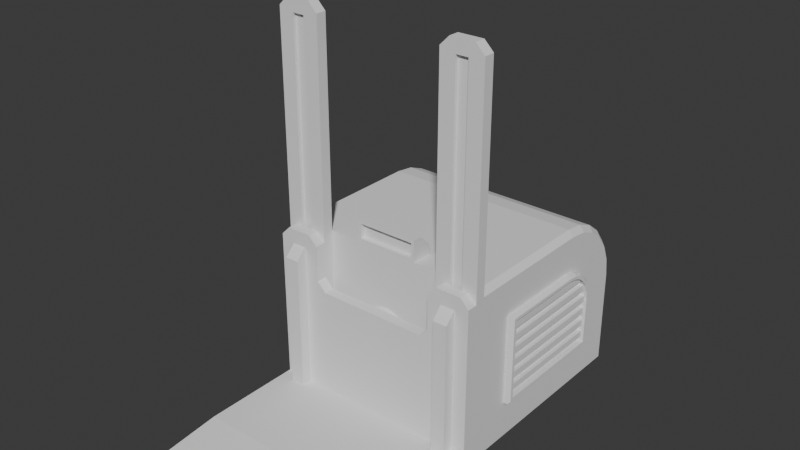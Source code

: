 # Source: Forklift.blend  (saved by Blender 4.2.66; exported with 4.5.12 LTS)
import bpy
from mathutils import Matrix  # noqa: F401  (used for matrix-valued properties, if any)

bpy.ops.wm.read_factory_settings(use_empty=True)
scene = bpy.context.scene
scene.name = 'Scene'

# ---- collections
col_collection = bpy.data.collections.new('Collection'); scene.collection.children.link(col_collection)

# ---- world
world_world = bpy.data.worlds.new('World'); scene.world = world_world
world_world.use_nodes = True; world_world.node_tree.nodes.clear()
_N = world_world.node_tree.nodes; _L = world_world.node_tree.links
n0 = _N.new('ShaderNodeOutputWorld'); n0.name = 'World Output'; n0.location = (300, 300)
n1 = _N.new('ShaderNodeBackground'); n1.name = 'Background'; n1.location = (10, 300)
n1.inputs[0].default_value = (0.05088, 0.05088, 0.05088, 1.0)
_L.new(n1.outputs[0], n0.inputs[0])
n0.is_active_output = True
world_world.color = (0.05088, 0.05088, 0.05088)
world_world.sun_shadow_jitter_overblur = 0.0

# ---- meshes
me_cube_001 = bpy.data.meshes.new('Cube.001')
me_cube_001.from_pydata([(-0.1694, -1.007, 0.6339), (0.1604, -1.007, 0.6339), (-0.1689, -1.007, 0.9632), (-0.9078, 0.9078, 0.0), (0.0, -0.8297, -0.05151), (0.1599, -1.007, 0.9632), (0.9078, 0.9078, 0.0), (0.0, 0.8297, -0.05151), (-1.0, 0.2992, 1.546), (-0.9465, 0.3027, 1.6), (-1.0, 0.9465, 0.8992), (-0.9465, 1.0, 0.9027), (-1.0, 0.4692, 1.524), (-0.9465, 0.4832, 1.576), (-1.0, 0.6243, 1.46), (-0.9465, 0.6514, 1.507), (-1.0, 0.7576, 1.358), (-0.9465, 0.7958, 1.396), (-1.0, 0.8598, 1.224), (-0.9465, 0.9066, 1.251), (-1.0, 0.9241, 1.069), (-0.9465, 0.9762, 1.083), (1.0, 0.9465, 0.8992), (0.9465, 1.0, 0.9027), (1.0, 0.2992, 1.546), (0.9465, 0.3027, 1.6), (1.0, 0.9241, 1.069), (0.9465, 0.9762, 1.083), (1.0, 0.8598, 1.224), (0.9465, 0.9066, 1.251), (1.0, 0.7576, 1.358), (0.9465, 0.7958, 1.396), (1.0, 0.6243, 1.46), (0.9465, 0.6514, 1.507), (1.0, 0.4692, 1.524), (0.9465, 0.4832, 1.576), (-0.9075, -0.9075, 0.0), (0.9075, -0.9075, 0.0), (0.9465, -1.0, 1.6), (1.0, -1.0, 1.546), (-1.0, -1.0, 1.546), (-0.9465, -1.0, 1.6), (-0.1833, -0.8611, 0.6156), (0.1833, -0.8611, 0.6156), (0.1827, -0.8611, 0.9816), (-0.1827, -0.8611, 0.9816), (0.0, -0.9075, 0.0), (0.0, -1.0, 1.6), (0.0, 0.3027, 1.6), (0.0, 0.9075, 0.0), (0.0, 1.0, 0.9027), (0.0, 0.4832, 1.576), (0.0, 0.9762, 1.083), (0.0, 0.6514, 1.507), (0.0, 0.7958, 1.396), (0.0, 0.9066, 1.251), (-0.004489, -1.007, 0.5707), (-0.004489, -1.007, 1.026), (0.0, -0.8611, 0.6156), (0.0, -0.8611, 0.9816), (-1.0, -1.0, 0.7732), (1.0, -1.0, 0.7732), (0.2234, -1.007, 0.7986), (-0.2324, -1.007, 0.7986), (0.2234, -0.8338, 0.7986), (-0.183, -0.8611, 0.7986), (-0.004489, -0.8338, 0.7986), (0.0, -1.0, 0.0), (1.0, -1.0, 0.0), (-0.9465, 1.0, 0.0), (-1.0, 0.9465, 0.0), (1.0, 0.9465, 0.0), (0.9465, 1.0, 0.0), (-1.0, -1.0, 0.0), (0.0, 1.0, 0.0), (0.8297, -0.8297, -0.05151), (-0.83, 0.83, -0.05151), (-0.8297, -0.8297, -0.05151), (0.83, 0.83, -0.05151), (0.0, 0.8297, -0.005249), (0.0, -0.8297, -0.005249), (0.83, 0.83, -0.005249), (-0.83, 0.83, -0.005249), (-0.8297, -0.8297, -0.005249), (0.8297, -0.8297, -0.005249), (0.05352, -0.7761, -0.005249), (0.05352, 0.7762, -0.005249), (0.7764, 0.7764, -0.005249), (0.7762, -0.7761, -0.005249), (-0.7764, 0.7764, -0.005249), (-0.05352, 0.7762, -0.005249), (-0.05352, -0.7761, -0.005249), (-0.7762, -0.7761, -0.005249), (0.05352, 0.7762, 0.02749), (0.05352, -0.7761, 0.02749), (0.7762, -0.7761, 0.02749), (0.7764, 0.7764, 0.02749), (-0.7764, 0.7764, 0.02749), (-0.05352, 0.7762, 0.02749), (-0.7762, -0.7761, 0.02749), (-0.05352, -0.7761, 0.02749), (0.0, 0.8811, -0.05151), (0.0, 0.9075, -0.02513), (0.9078, 0.9078, -0.02513), (0.8814, 0.8814, -0.05151), (-0.9078, 0.9078, -0.02513), (-0.8814, 0.8814, -0.05151), (-0.8811, -0.8811, -0.05151), (-0.9075, -0.9075, -0.02513), (0.0, -0.9075, -0.02513), (0.0, -0.8811, -0.05151), (0.8811, -0.8811, -0.05151), (0.9075, -0.9075, -0.02513)], [], [(71, 22, 26, 28, 30, 32, 34, 24, 39, 61, 68), (48, 25, 35, 51), (48, 9, 41, 47), (74, 50, 23, 72), (63, 0, 42, 65), (52, 27, 23, 50), (53, 33, 31, 54), (54, 31, 29, 55), (55, 29, 27, 52), (51, 35, 33, 53), (12, 8, 9, 13), (24, 34, 35, 25), (14, 12, 13, 15), (34, 32, 33, 35), (16, 14, 15, 17), (32, 30, 31, 33), (18, 16, 17, 19), (30, 28, 29, 31), (20, 18, 19, 21), (28, 26, 27, 29), (10, 20, 21, 11), (26, 22, 23, 27), (39, 24, 25, 38), (8, 40, 41, 9), (11, 69, 70, 10), (22, 71, 72, 23), (73, 60, 40, 8, 12, 14, 16, 18, 20, 10, 70), (56, 0, 73, 67), (5, 39, 38), (2, 41, 40), (63, 2, 40, 60), (62, 1, 68, 61), (57, 5, 38, 47), (66, 59, 45, 65), (57, 2, 45, 59), (62, 5, 44, 64), (56, 1, 43, 58), (0, 56, 58, 42), (5, 57, 59, 44), (64, 44, 59, 66), (2, 57, 47, 41), (1, 56, 67, 68), (7, 76, 106, 101), (13, 51, 53, 15), (19, 55, 52, 21), (17, 54, 55, 19), (15, 53, 54, 17), (21, 52, 50, 11), (69, 11, 50, 74), (25, 48, 47, 38), (9, 48, 51, 13), (43, 64, 66, 58), (1, 62, 64, 43), (58, 66, 65, 42), (5, 62, 61, 39), (0, 63, 60, 73), (2, 63, 65, 45), (46, 37, 68, 67), (3, 70, 69), (6, 72, 71), (3, 36, 73, 70), (6, 49, 74, 72), (37, 6, 71, 68), (36, 46, 67, 73), (49, 3, 69, 74), (4, 77, 83, 80), (76, 7, 79, 82), (49, 6, 103, 102), (77, 4, 110, 107), (75, 78, 104, 111), (4, 75, 111, 110), (3, 49, 102, 105), (36, 3, 105, 108), (37, 46, 109, 112), (46, 36, 108, 109), (76, 77, 107, 106), (6, 37, 112, 103), (86, 87, 96, 93), (89, 90, 98, 97), (77, 76, 82, 83), (78, 75, 84, 81), (75, 4, 80, 84), (7, 78, 81, 79), (80, 79, 86, 85), (79, 81, 87, 86), (81, 84, 88, 87), (84, 80, 85, 88), (82, 79, 90, 89), (79, 80, 91, 90), (80, 83, 92, 91), (83, 82, 89, 92), (94, 93, 96, 95), (97, 98, 100, 99), (91, 92, 99, 100), (85, 86, 93, 94), (92, 89, 97, 99), (87, 88, 95, 96), (88, 85, 94, 95), (90, 91, 100, 98), (102, 103, 104, 101), (106, 107, 108, 105), (110, 111, 112, 109), (107, 110, 109, 108), (103, 112, 111, 104), (105, 102, 101, 106), (78, 7, 101, 104)])
_uv = me_cube_001.uv_layers.new(name='UVMap')
_uv.uv.foreach_set('vector', [0.375, 0.5067, 0.5155, 0.5067, 0.5421, 0.5095, 0.5663, 0.5175, 0.5871, 0.5303, 0.6031, 0.547, 0.6131, 0.5663, 0.6166, 0.5876, 0.6166, 0.75, 0.4958, 0.75, 0.375, 0.75, 0.75, 0.5872, 0.6317, 0.5872, 0.6317, 0.5646, 0.75, 0.5646, 0.75, 0.5872, 0.8683, 0.5872, 0.8683, 0.75, 0.75, 0.75, 0.375, 0.375, 0.516, 0.375, 0.516, 0.4933, 0.375, 0.4933, 0.4996, 0.9898, 0.3878, 0.9898, 0.3878, 0.9898, 0.4996, 0.9898, 0.5442, 0.375, 0.5442, 0.4933, 0.516, 0.4933, 0.516, 0.375, 0.75, 0.5436, 0.6317, 0.5436, 0.6317, 0.5, 0.75, 0.5, 0.625, 0.375, 0.625, 0.4933, 0.5705, 0.4933, 0.5705, 0.375, 0.5705, 0.375, 0.5705, 0.4933, 0.5442, 0.4933, 0.5442, 0.375, 0.75, 0.5646, 0.6317, 0.5646, 0.6317, 0.5436, 0.75, 0.5436, 0.6131, 0.1837, 0.6166, 0.1624, 0.625, 0.1628, 0.6213, 0.1854, 0.6166, 0.5876, 0.6131, 0.5663, 0.6213, 0.5646, 0.625, 0.5872, 0.6031, 0.203, 0.6131, 0.1837, 0.6213, 0.1854, 0.6104, 0.2064, 0.6131, 0.5663, 0.6031, 0.547, 0.6104, 0.5436, 0.6213, 0.5646, 0.5871, 0.2197, 0.6031, 0.203, 0.6104, 0.2064, 0.5931, 0.2245, 0.6031, 0.547, 0.5871, 0.5303, 0.5931, 0.5255, 0.6104, 0.5436, 0.5663, 0.2325, 0.5871, 0.2197, 0.5931, 0.2245, 0.5705, 0.2383, 0.5871, 0.5303, 0.5663, 0.5175, 0.5705, 0.5117, 0.5931, 0.5255, 0.5421, 0.2405, 0.5663, 0.2325, 0.5705, 0.2383, 0.5442, 0.247, 0.5663, 0.5175, 0.5421, 0.5095, 0.5442, 0.503, 0.5705, 0.5117, 0.5155, 0.2433, 0.5421, 0.2405, 0.5442, 0.2567, 0.516, 0.2567, 0.5421, 0.5095, 0.5155, 0.5067, 0.516, 0.4933, 0.5442, 0.4933, 0.6166, 0.75, 0.6166, 0.5876, 0.6317, 0.5872, 0.6317, 0.75, 0.6166, 0.1624, 0.6166, 0.0, 0.625, 0.0, 0.625, 0.1628, 0.516, 0.2567, 0.375, 0.2567, 0.375, 0.2433, 0.5155, 0.2433, 0.5155, 0.5067, 0.375, 0.5067, 0.375, 0.4933, 0.516, 0.4933, 0.375, 0.0, 0.4958, 0.0, 0.6166, 0.0, 0.6166, 0.1624, 0.6131, 0.1837, 0.6031, 0.203, 0.5871, 0.2197, 0.5663, 0.2325, 0.5421, 0.2405, 0.5155, 0.2433, 0.375, 0.2433, 0.3878, 0.875, 0.3878, 0.9898, 0.375, 1.0, 0.375, 0.875, 0.6113, 0.7602, 0.6166, 0.75, 0.625, 0.7567, 0.6122, 0.9891, 0.625, 0.9933, 0.6166, 1.0, 0.4996, 0.9898, 0.6113, 0.9898, 0.6166, 1.0, 0.4958, 1.0, 0.4996, 0.7602, 0.3878, 0.7602, 0.375, 0.75, 0.4958, 0.75, 0.6122, 0.875, 0.6122, 0.7609, 0.625, 0.7567, 0.625, 0.875, 0.4999, 0.8751, 0.612, 0.8752, 0.6113, 0.9898, 0.4996, 0.9898, 0.6122, 0.875, 0.6122, 0.9891, 0.6122, 0.9891, 0.612, 0.8752, 0.4996, 0.7602, 0.6113, 0.7602, 0.6113, 0.7602, 0.4998, 0.7604, 0.3878, 0.875, 0.3878, 0.7602, 0.3878, 0.7602, 0.3878, 0.875, 0.3878, 0.9898, 0.3878, 0.875, 0.3878, 0.875, 0.3878, 0.9898, 0.6122, 0.7609, 0.6122, 0.875, 0.612, 0.8752, 0.6122, 0.7609, 0.4998, 0.7604, 0.6122, 0.7609, 0.612, 0.8752, 0.4999, 0.8751, 0.6122, 0.9891, 0.6122, 0.875, 0.625, 0.875, 0.625, 0.9933, 0.3878, 0.7602, 0.3878, 0.875, 0.375, 0.875, 0.375, 0.75, 0.25, 0.5213, 0.1462, 0.5213, 0.1398, 0.5149, 0.25, 0.5149, 0.8683, 0.5646, 0.75, 0.5646, 0.75, 0.5436, 0.8683, 0.5436, 0.5705, 0.2567, 0.5705, 0.375, 0.5442, 0.375, 0.5442, 0.2567, 0.625, 0.2567, 0.625, 0.375, 0.5705, 0.375, 0.5705, 0.2567, 0.8683, 0.5436, 0.75, 0.5436, 0.75, 0.5, 0.8683, 0.5, 0.5442, 0.2567, 0.5442, 0.375, 0.516, 0.375, 0.516, 0.2567, 0.375, 0.2567, 0.516, 0.2567, 0.516, 0.375, 0.375, 0.375, 0.6317, 0.5872, 0.75, 0.5872, 0.75, 0.75, 0.6317, 0.75, 0.8683, 0.5872, 0.75, 0.5872, 0.75, 0.5646, 0.8683, 0.5646, 0.3878, 0.7602, 0.4998, 0.7604, 0.4999, 0.8751, 0.3878, 0.875, 0.3878, 0.7602, 0.4996, 0.7602, 0.4998, 0.7604, 0.3878, 0.7602, 0.3878, 0.875, 0.4999, 0.8751, 0.4996, 0.9898, 0.3878, 0.9898, 0.6113, 0.7602, 0.4996, 0.7602, 0.4958, 0.75, 0.6166, 0.75, 0.3878, 0.9898, 0.4996, 0.9898, 0.4958, 1.0, 0.375, 1.0, 0.6113, 0.9898, 0.4996, 0.9898, 0.4996, 0.9898, 0.6113, 0.9898, 0.25, 0.7384, 0.3634, 0.7384, 0.375, 0.75, 0.25, 0.75, 0.1366, 0.5115, 0.125, 0.5067, 0.1317, 0.5, 0.3635, 0.5116, 0.3683, 0.5, 0.375, 0.5067, 0.1366, 0.5115, 0.1366, 0.7384, 0.125, 0.75, 0.125, 0.5067, 0.3635, 0.5116, 0.25, 0.5116, 0.25, 0.5, 0.3683, 0.5, 0.3634, 0.7384, 0.3634, 0.5115, 0.375, 0.5067, 0.375, 0.75, 0.1366, 0.7384, 0.25, 0.7384, 0.25, 0.75, 0.125, 0.75, 0.25, 0.5116, 0.1365, 0.5116, 0.1317, 0.5, 0.25, 0.5, 0.25, 0.7287, 0.1463, 0.7287, 0.1463, 0.7287, 0.25, 0.7287, 0.1462, 0.5213, 0.25, 0.5213, 0.25, 0.5213, 0.1462, 0.5213, 0.25, 0.5116, 0.3635, 0.5116, 0.3635, 0.5116, 0.25, 0.5116, 0.1463, 0.7287, 0.25, 0.7287, 0.25, 0.7351, 0.1399, 0.7351, 0.3537, 0.7287, 0.3537, 0.5212, 0.3601, 0.5148, 0.3601, 0.7351, 0.25, 0.7287, 0.3537, 0.7287, 0.3601, 0.7351, 0.25, 0.7351, 0.1365, 0.5116, 0.25, 0.5116, 0.25, 0.5116, 0.1365, 0.5116, 0.1366, 0.7384, 0.1366, 0.5115, 0.1366, 0.5115, 0.1366, 0.7384, 0.3634, 0.7384, 0.25, 0.7384, 0.25, 0.7384, 0.3634, 0.7384, 0.25, 0.7384, 0.1366, 0.7384, 0.1366, 0.7384, 0.25, 0.7384, 0.1462, 0.5213, 0.1463, 0.7287, 0.1399, 0.7351, 0.1398, 0.5149, 0.3634, 0.5115, 0.3634, 0.7384, 0.3634, 0.7384, 0.3634, 0.5115, 0.2567, 0.528, 0.347, 0.5279, 0.347, 0.5279, 0.2567, 0.528, 0.1529, 0.528, 0.2433, 0.528, 0.2433, 0.528, 0.1529, 0.528, 0.1463, 0.7287, 0.1462, 0.5213, 0.1462, 0.5213, 0.1463, 0.7287, 0.3537, 0.5212, 0.3537, 0.7287, 0.3537, 0.7287, 0.3537, 0.5212, 0.3537, 0.7287, 0.25, 0.7287, 0.25, 0.7287, 0.3537, 0.7287, 0.25, 0.5213, 0.3537, 0.5212, 0.3537, 0.5212, 0.25, 0.5213, 0.25, 0.7287, 0.25, 0.5213, 0.2567, 0.528, 0.2567, 0.722, 0.25, 0.5213, 0.3537, 0.5212, 0.347, 0.5279, 0.2567, 0.528, 0.3537, 0.5212, 0.3537, 0.7287, 0.347, 0.722, 0.347, 0.5279, 0.3537, 0.7287, 0.25, 0.7287, 0.2567, 0.722, 0.347, 0.722, 0.1462, 0.5213, 0.25, 0.5213, 0.2433, 0.528, 0.1529, 0.528, 0.25, 0.5213, 0.25, 0.7287, 0.2433, 0.722, 0.2433, 0.528, 0.25, 0.7287, 0.1463, 0.7287, 0.153, 0.722, 0.2433, 0.722, 0.1463, 0.7287, 0.1462, 0.5213, 0.1529, 0.528, 0.153, 0.722, 0.2567, 0.722, 0.2567, 0.528, 0.347, 0.5279, 0.347, 0.722, 0.1529, 0.528, 0.2433, 0.528, 0.2433, 0.722, 0.153, 0.722, 0.2433, 0.722, 0.153, 0.722, 0.153, 0.722, 0.2433, 0.722, 0.2567, 0.722, 0.2567, 0.528, 0.2567, 0.528, 0.2567, 0.722, 0.153, 0.722, 0.1529, 0.528, 0.1529, 0.528, 0.153, 0.722, 0.347, 0.5279, 0.347, 0.722, 0.347, 0.722, 0.347, 0.5279, 0.347, 0.722, 0.2567, 0.722, 0.2567, 0.722, 0.347, 0.722, 0.2433, 0.528, 0.2433, 0.722, 0.2433, 0.722, 0.2433, 0.528, 0.25, 0.5116, 0.3635, 0.5116, 0.3601, 0.5148, 0.25, 0.5149, 0.1398, 0.5149, 0.1399, 0.7351, 0.1366, 0.7384, 0.1366, 0.5115, 0.25, 0.7351, 0.3601, 0.7351, 0.3634, 0.7384, 0.25, 0.7384, 0.1399, 0.7351, 0.25, 0.7351, 0.25, 0.7384, 0.1366, 0.7384, 0.3634, 0.5115, 0.3634, 0.7384, 0.3601, 0.7351, 0.3601, 0.5148, 0.1365, 0.5116, 0.25, 0.5116, 0.25, 0.5149, 0.1398, 0.5149, 0.3537, 0.5212, 0.25, 0.5213, 0.25, 0.5149, 0.3601, 0.5148])
me_cube_001.update()
me_cube_002 = bpy.data.meshes.new('Cube.002')
me_cube_002.from_pydata([(-1.0, -1.1, 0.0), (-1.0, -1.0, 0.0), (-0.6, -1.1, 0.0), (-0.6, -1.0, 0.0), (-0.7426, -1.0, 0.0), (-0.8574, -1.0, 0.0), (-0.8574, -1.0, 3.6), (-0.7426, -1.0, 3.6), (-0.8574, -1.1, 0.0), (-0.7426, -1.1, 0.0), (-0.7426, -1.1, 3.6), (-0.8574, -1.1, 3.6), (-1.0, -1.1, 0.1234), (-1.0, -1.1, 3.477), (-1.0, -1.0, 3.477), (-1.0, -1.0, 0.1234), (-0.6, -1.0, 3.477), (-0.6, -1.0, 0.241), (-0.6, -1.1, 3.477), (-0.6, -1.1, 0.241), (-0.7426, -1.1, 3.477), (-0.7426, -1.1, 0.1234), (-0.8574, -1.1, 3.477), (-0.8574, -1.1, 0.1234), (-0.8574, -1.0, 3.477), (-0.8574, -1.0, 0.1234), (-0.7426, -1.0, 3.477), (-0.7426, -1.0, 0.1234), (-0.7426, -1.067, 3.477), (-0.7426, -1.067, 0.1234), (-0.8574, -1.067, 3.477), (-0.8574, -1.067, 0.1234), (-0.9149, -1.1, 3.6), (-1.0, -1.1, 3.515), (-1.0, -1.0, 3.515), (-0.9149, -1.0, 3.6), (-0.6, -1.1, 3.515), (-0.6851, -1.1, 3.6), (-0.6851, -1.0, 3.6), (-0.6, -1.0, 3.515), (1.0, -1.1, 0.0), (1.0, -1.0, 0.0), (0.6, -1.1, 0.0), (0.6, -1.0, 0.0), (0.7426, -1.0, 0.0), (0.8574, -1.0, 0.0), (0.8574, -1.0, 3.6), (0.7426, -1.0, 3.6), (0.8574, -1.1, 0.0), (0.7426, -1.1, 0.0), (0.7426, -1.1, 3.6), (0.8574, -1.1, 3.6), (1.0, -1.1, 0.1234), (1.0, -1.1, 3.477), (1.0, -1.0, 3.477), (1.0, -1.0, 0.1234), (0.6, -1.0, 3.477), (0.6, -1.0, 0.241), (0.6, -1.1, 3.477), (0.6, -1.1, 0.241), (0.7426, -1.1, 3.477), (0.7426, -1.1, 0.1234), (0.8574, -1.1, 3.477), (0.8574, -1.1, 0.1234), (0.8574, -1.0, 3.477), (0.8574, -1.0, 0.1234), (0.7426, -1.0, 3.477), (0.7426, -1.0, 0.1234), (0.7426, -1.067, 3.477), (0.7426, -1.067, 0.1234), (0.8574, -1.067, 3.477), (0.8574, -1.067, 0.1234), (0.9149, -1.1, 3.6), (1.0, -1.1, 3.515), (1.0, -1.0, 3.515), (0.9149, -1.0, 3.6), (0.6, -1.1, 3.515), (0.6851, -1.1, 3.6), (0.6851, -1.0, 3.6), (0.6, -1.0, 3.515), (-0.6, -1.0, 0.241), (-0.6, -1.0, 0.0), (-0.6, -1.1, 0.0), (0.6, -1.0, 0.241), (0.6, -1.0, 0.0), (0.6, -1.1, 0.0), (-0.6, -1.1, 0.141), (-0.6, -1.0, 0.241), (-0.6, -1.1, 0.241), (0.6, -1.0, 0.241), (0.6, -1.1, 0.141), (0.6, -1.1, 0.241)], [], [(6, 35, 32, 11), (26, 7, 38, 39, 16), (13, 33, 34, 14), (4, 3, 2, 9), (14, 34, 35, 6, 24), (18, 36, 37, 10, 20), (7, 6, 11, 10), (1, 5, 8, 0), (5, 4, 9, 8), (16, 39, 36, 18), (20, 10, 11, 22), (38, 7, 10, 37), (24, 6, 7, 26), (5, 25, 27, 4), (25, 24, 26, 27), (1, 15, 25, 5), (15, 14, 24, 25), (9, 21, 23, 8), (20, 22, 30, 28), (2, 19, 21, 9), (19, 18, 20, 21), (8, 23, 12, 0), (23, 22, 13, 12), (3, 17, 80, 81), (17, 16, 18, 19), (4, 27, 17, 3), (27, 26, 16, 17), (0, 12, 15, 1), (12, 13, 14, 15), (29, 28, 30, 31), (22, 23, 31, 30), (21, 20, 28, 29), (23, 21, 29, 31), (32, 35, 34, 33), (38, 37, 36, 39), (22, 11, 32, 33, 13), (46, 51, 72, 75), (66, 56, 79, 78, 47), (53, 54, 74, 73), (44, 49, 42, 43), (54, 64, 46, 75, 74), (58, 60, 50, 77, 76), (47, 50, 51, 46), (41, 40, 48, 45), (45, 48, 49, 44), (56, 58, 76, 79), (60, 62, 51, 50), (78, 77, 50, 47), (64, 66, 47, 46), (45, 44, 67, 65), (65, 67, 66, 64), (41, 45, 65, 55), (55, 65, 64, 54), (49, 48, 63, 61), (60, 68, 70, 62), (42, 49, 61, 59), (59, 61, 60, 58), (48, 40, 52, 63), (63, 52, 53, 62), (89, 83, 80, 87), (57, 59, 58, 56), (44, 43, 57, 67), (67, 57, 56, 66), (40, 41, 55, 52), (52, 55, 54, 53), (69, 71, 70, 68), (62, 70, 71, 63), (61, 69, 68, 60), (63, 71, 69, 61), (72, 73, 74, 75), (78, 79, 76, 77), (62, 53, 73, 72, 51), (17, 19, 88, 87, 80), (84, 85, 82, 81), (43, 42, 85, 84), (2, 3, 81, 82), (59, 57, 83, 89, 91), (57, 43, 84, 83), (19, 2, 82, 86, 88), (42, 59, 91, 90, 85), (83, 84, 81, 80), (86, 87, 88), (89, 90, 91), (89, 87, 86, 90), (85, 90, 86, 82)])
_uv = me_cube_002.uv_layers.new(name='UVMap')
_uv.uv.foreach_set('vector', [0.7917, 0.5, 0.8253, 0.5, 0.8253, 0.75, 0.7917, 0.75, 0.5417, 0.4167, 0.625, 0.4167, 0.625, 0.4503, 0.5675, 0.5, 0.5417, 0.5, 0.5417, 0.0, 0.5675, 0.0, 0.5675, 0.25, 0.5417, 0.25, 0.2917, 0.5, 0.375, 0.5, 0.375, 0.75, 0.2917, 0.75, 0.5417, 0.25, 0.5675, 0.25, 0.625, 0.2997, 0.625, 0.3333, 0.5417, 0.3333, 0.5417, 0.75, 0.5675, 0.75, 0.625, 0.7997, 0.625, 0.8333, 0.5417, 0.8333, 0.7083, 0.5, 0.7917, 0.5, 0.7917, 0.75, 0.7083, 0.75, 0.125, 0.5, 0.2083, 0.5, 0.2083, 0.75, 0.125, 0.75, 0.2083, 0.5, 0.2917, 0.5, 0.2917, 0.75, 0.2083, 0.75, 0.5417, 0.5, 0.5675, 0.5, 0.5675, 0.75, 0.5417, 0.75, 0.5417, 0.8333, 0.625, 0.8333, 0.625, 0.9167, 0.5417, 0.9167, 0.6747, 0.5, 0.7083, 0.5, 0.7083, 0.75, 0.6747, 0.75, 0.5417, 0.3333, 0.625, 0.3333, 0.625, 0.4167, 0.5417, 0.4167, 0.375, 0.3333, 0.4583, 0.3333, 0.4583, 0.4167, 0.375, 0.4167, 0.4583, 0.3333, 0.5417, 0.3333, 0.5417, 0.4167, 0.4583, 0.4167, 0.375, 0.25, 0.4583, 0.25, 0.4583, 0.3333, 0.375, 0.3333, 0.4583, 0.25, 0.5417, 0.25, 0.5417, 0.3333, 0.4583, 0.3333, 0.375, 0.8333, 0.4583, 0.8333, 0.4583, 0.9167, 0.375, 0.9167, 0.5417, 0.8333, 0.5417, 0.9167, 0.5417, 0.9167, 0.5417, 0.8333, 0.375, 0.75, 0.4583, 0.75, 0.4583, 0.8333, 0.375, 0.8333, 0.4583, 0.75, 0.5417, 0.75, 0.5417, 0.8333, 0.4583, 0.8333, 0.375, 0.9167, 0.4583, 0.9167, 0.4583, 1.0, 0.375, 1.0, 0.4583, 0.9167, 0.5417, 0.9167, 0.5417, 1.0, 0.4583, 1.0, 0.375, 0.5, 0.4583, 0.5, 0.4583, 0.5, 0.375, 0.5, 0.4583, 0.5, 0.5417, 0.5, 0.5417, 0.75, 0.4583, 0.75, 0.375, 0.4167, 0.4583, 0.4167, 0.4583, 0.5, 0.375, 0.5, 0.4583, 0.4167, 0.5417, 0.4167, 0.5417, 0.5, 0.4583, 0.5, 0.375, 0.0, 0.4583, 0.0, 0.4583, 0.25, 0.375, 0.25, 0.4583, 0.0, 0.5417, 0.0, 0.5417, 0.25, 0.4583, 0.25, 0.4583, 0.8333, 0.5417, 0.8333, 0.5417, 0.9167, 0.4583, 0.9167, 0.5417, 0.9167, 0.4583, 0.9167, 0.4583, 0.9167, 0.5417, 0.9167, 0.4583, 0.8333, 0.5417, 0.8333, 0.5417, 0.8333, 0.4583, 0.8333, 0.4583, 0.9167, 0.4583, 0.8333, 0.4583, 0.8333, 0.4583, 0.9167, 0.625, 0.0, 0.625, 0.25, 0.5675, 0.25, 0.5675, 0.0, 0.6747, 0.5, 0.6747, 0.75, 0.5675, 0.75, 0.5675, 0.5, 0.5417, 0.9167, 0.625, 0.9167, 0.625, 0.9503, 0.5675, 1.0, 0.5417, 1.0, 0.7917, 0.5, 0.7917, 0.75, 0.8253, 0.75, 0.8253, 0.5, 0.5417, 0.4167, 0.5417, 0.5, 0.5675, 0.5, 0.625, 0.4503, 0.625, 0.4167, 0.5417, 0.0, 0.5417, 0.25, 0.5675, 0.25, 0.5675, 0.0, 0.2917, 0.5, 0.2917, 0.75, 0.375, 0.75, 0.375, 0.5, 0.5417, 0.25, 0.5417, 0.3333, 0.625, 0.3333, 0.625, 0.2997, 0.5675, 0.25, 0.5417, 0.75, 0.5417, 0.8333, 0.625, 0.8333, 0.625, 0.7997, 0.5675, 0.75, 0.7083, 0.5, 0.7083, 0.75, 0.7917, 0.75, 0.7917, 0.5, 0.125, 0.5, 0.125, 0.75, 0.2083, 0.75, 0.2083, 0.5, 0.2083, 0.5, 0.2083, 0.75, 0.2917, 0.75, 0.2917, 0.5, 0.5417, 0.5, 0.5417, 0.75, 0.5675, 0.75, 0.5675, 0.5, 0.5417, 0.8333, 0.5417, 0.9167, 0.625, 0.9167, 0.625, 0.8333, 0.6747, 0.5, 0.6747, 0.75, 0.7083, 0.75, 0.7083, 0.5, 0.5417, 0.3333, 0.5417, 0.4167, 0.625, 0.4167, 0.625, 0.3333, 0.375, 0.3333, 0.375, 0.4167, 0.4583, 0.4167, 0.4583, 0.3333, 0.4583, 0.3333, 0.4583, 0.4167, 0.5417, 0.4167, 0.5417, 0.3333, 0.375, 0.25, 0.375, 0.3333, 0.4583, 0.3333, 0.4583, 0.25, 0.4583, 0.25, 0.4583, 0.3333, 0.5417, 0.3333, 0.5417, 0.25, 0.375, 0.8333, 0.375, 0.9167, 0.4583, 0.9167, 0.4583, 0.8333, 0.5417, 0.8333, 0.5417, 0.8333, 0.5417, 0.9167, 0.5417, 0.9167, 0.375, 0.75, 0.375, 0.8333, 0.4583, 0.8333, 0.4583, 0.75, 0.4583, 0.75, 0.4583, 0.8333, 0.5417, 0.8333, 0.5417, 0.75, 0.375, 0.9167, 0.375, 1.0, 0.4583, 1.0, 0.4583, 0.9167, 0.4583, 0.9167, 0.4583, 1.0, 0.5417, 1.0, 0.5417, 0.9167, 0.4583, 0.5, 0.4583, 0.5, 0.4583, 0.5, 0.4583, 0.5, 0.4583, 0.5, 0.4583, 0.75, 0.5417, 0.75, 0.5417, 0.5, 0.375, 0.4167, 0.375, 0.5, 0.4583, 0.5, 0.4583, 0.4167, 0.4583, 0.4167, 0.4583, 0.5, 0.5417, 0.5, 0.5417, 0.4167, 0.375, 0.0, 0.375, 0.25, 0.4583, 0.25, 0.4583, 0.0, 0.4583, 0.0, 0.4583, 0.25, 0.5417, 0.25, 0.5417, 0.0, 0.4583, 0.8333, 0.4583, 0.9167, 0.5417, 0.9167, 0.5417, 0.8333, 0.5417, 0.9167, 0.5417, 0.9167, 0.4583, 0.9167, 0.4583, 0.9167, 0.4583, 0.8333, 0.4583, 0.8333, 0.5417, 0.8333, 0.5417, 0.8333, 0.4583, 0.9167, 0.4583, 0.9167, 0.4583, 0.8333, 0.4583, 0.8333, 0.625, 0.0, 0.5675, 0.0, 0.5675, 0.25, 0.625, 0.25, 0.6747, 0.5, 0.5675, 0.5, 0.5675, 0.75, 0.6747, 0.75, 0.5417, 0.9167, 0.5417, 1.0, 0.5675, 1.0, 0.625, 0.9503, 0.625, 0.9167, 0.4583, 0.5, 0.4583, 0.75, 0.4583, 0.75, 0.4583, 0.5, 0.4583, 0.5, 0.375, 0.5, 0.375, 0.75, 0.375, 0.75, 0.375, 0.5, 0.375, 0.5, 0.375, 0.75, 0.375, 0.75, 0.375, 0.5, 0.375, 0.75, 0.375, 0.5, 0.375, 0.5, 0.375, 0.75, 0.4583, 0.75, 0.4583, 0.5, 0.4583, 0.5, 0.4583, 0.5, 0.4583, 0.75, 0.4583, 0.5, 0.375, 0.5, 0.375, 0.5, 0.4583, 0.5, 0.4583, 0.75, 0.375, 0.75, 0.375, 0.75, 0.4238, 0.75, 0.4583, 0.75, 0.375, 0.75, 0.4583, 0.75, 0.4583, 0.75, 0.4238, 0.75, 0.375, 0.75, 0.4583, 0.5, 0.375, 0.5, 0.375, 0.5, 0.4583, 0.5, 0.4238, 0.75, 0.4583, 0.75, 0.4583, 0.75, 0.4583, 0.5, 0.4583, 0.75, 0.4583, 0.75, 0.4583, 0.5, 0.4583, 0.5, 0.4238, 0.75, 0.4238, 0.75, 0.375, 0.75, 0.4238, 0.75, 0.4238, 0.75, 0.375, 0.75])
me_cube_002.update()
me_cube_003 = bpy.data.meshes.new('Cube.003')
me_cube_003.from_pydata([(-1.0, -1.208, -0.3844), (-1.0, -1.208, -0.3444), (-1.0, 0.3918, -0.3844), (-1.0, 0.3918, -0.2844), (1.0, -1.208, -0.3844), (1.0, -1.208, -0.3444), (1.0, 0.3918, -0.3844), (1.0, 0.3918, -0.2844), (-1.0, -0.6382, -0.3844), (-1.0, -0.6382, -0.2844), (1.0, -0.6382, -0.3844), (1.0, -0.6382, -0.2844), (-1.0, 0.2917, -0.2844), (1.0, 0.2917, -0.3844), (-1.0, 0.2917, -0.3844), (1.0, 0.2917, -0.2844), (0.5997, 0.3918, -0.3844), (-0.5997, 0.3918, -0.3844), (-0.5997, 0.3918, -0.2844), (0.5997, 0.3918, -0.2844), (-0.5997, -1.208, -0.3844), (0.5997, -1.208, -0.3844), (0.5997, -1.208, -0.3444), (-0.5997, -1.208, -0.3444), (-0.5997, -0.6382, -0.2844), (0.5997, -0.6382, -0.2844), (0.5997, -0.6382, -0.3844), (-0.5997, -0.6382, -0.3844), (0.5997, 0.2917, -0.3844), (-0.5997, 0.2917, -0.3844), (-0.5997, 0.2917, -0.2844), (0.5997, 0.2917, -0.2844), (-0.7332, 0.3918, -0.3844), (-0.8666, 0.3918, -0.3844), (-0.7332, -1.208, -0.3444), (-0.8666, -1.208, -0.3444), (-0.7332, -0.6382, -0.3844), (-0.8666, -0.6382, -0.3844), (-0.7332, 0.2917, -0.3844), (-0.8666, 0.2917, -0.3844), (-0.8666, 0.3918, -0.2844), (-0.7332, 0.3918, -0.2844), (-0.8666, -1.208, -0.3844), (-0.7332, -1.208, -0.3844), (-0.8666, -0.6382, -0.2844), (-0.7332, -0.6382, -0.2844), (-0.8666, 0.2917, -0.2844), (-0.7332, 0.2917, -0.2844), (-0.8666, 0.3918, 1.216), (-0.7332, 0.3918, 1.216), (-0.8666, 0.2917, 1.216), (-0.7332, 0.2917, 1.216), (0.7332, 0.3918, -0.2844), (0.8666, 0.3918, -0.2844), (0.7332, -1.208, -0.3844), (0.8666, -1.208, -0.3844), (0.7332, -0.6382, -0.2844), (0.8666, -0.6382, -0.2844), (0.7332, 0.2917, -0.2844), (0.8666, 0.2917, -0.2844), (0.7332, 0.3918, 1.216), (0.8666, 0.3918, 1.216), (0.7332, 0.2917, 1.216), (0.8666, 0.2917, 1.216), (0.8666, 0.3918, -0.3844), (0.7332, 0.3918, -0.3844), (0.8666, -1.208, -0.3444), (0.7332, -1.208, -0.3444), (0.8666, -0.6382, -0.3844), (0.7332, -0.6382, -0.3844), (0.8666, 0.2917, -0.3844), (0.7332, 0.2917, -0.3844), (1.0, 0.3918, 0.6906), (1.0, 0.2917, 0.6906), (-1.0, 0.2917, 0.6906), (-1.0, 0.3918, 0.6906), (0.5997, 0.3918, 0.6906), (-0.5997, 0.3918, 0.6906), (-0.5997, 0.2917, 0.6906), (0.5997, 0.2917, 0.6906), (-0.8666, 0.2917, 0.6906), (-0.7332, 0.2917, 0.6906), (-0.7332, 0.3918, 0.6906), (-0.8666, 0.3918, 0.6906), (0.8666, 0.3918, 0.6906), (0.7332, 0.3918, 0.6906), (0.7332, 0.2917, 0.6906), (0.8666, 0.2917, 0.6906), (-0.8666, 0.3918, -0.2844), (-0.7332, 0.3918, -0.2844), (0.7332, 0.3918, -0.2844), (0.8666, 0.3918, -0.2844), (-0.7332, 0.3918, 0.6906), (-0.8666, 0.3918, 0.6906), (0.8666, 0.3918, 0.6906), (0.7332, 0.3918, 0.6906), (-0.8666, 0.4418, -0.2844), (-0.7332, 0.4418, -0.2844), (0.7332, 0.4418, -0.2844), (0.8666, 0.4418, -0.2844), (-0.7332, 0.4418, 0.6906), (-0.8666, 0.4418, 0.6906), (0.8666, 0.4418, 0.6906), (0.7332, 0.4418, 0.6906), (0.5997, 0.2917, 0.8), (0.5153, 0.2917, 0.7156), (0.5997, 0.2917, 0.6906), (-0.5153, 0.2917, 0.7156), (-0.5997, 0.2917, 0.8), (-0.5997, 0.2917, 0.6906), (0.5153, 0.3918, 0.7156), (0.5997, 0.3918, 0.8), (0.5997, 0.3918, 0.6906), (-0.5997, 0.3918, 0.8), (-0.5153, 0.3918, 0.7156), (-0.5997, 0.3918, 0.6906), (-0.9188, 0.2917, 1.216), (-1.0, 0.2917, 1.134), (-1.0, 0.3918, 1.134), (-0.9188, 0.3918, 1.216), (0.9188, 0.3918, 1.216), (1.0, 0.3918, 1.134), (1.0, 0.2917, 1.134), (0.9188, 0.2917, 1.216), (-0.6809, 0.3918, 1.216), (-0.5997, 0.3918, 1.134), (0.5997, 0.3918, 1.134), (0.6809, 0.3918, 1.216), (-0.5997, 0.2917, 1.134), (-0.6809, 0.2917, 1.216), (0.6809, 0.2917, 1.216), (0.5997, 0.2917, 1.134), (-0.8666, 0.2917, 1.084), (-0.7332, 0.2917, 1.084), (0.7332, 0.2917, 1.084), (0.8666, 0.2917, 1.084), (-0.8666, 0.1917, -0.2844), (-0.7332, 0.1917, -0.2844), (0.7332, 0.1917, -0.2844), (0.8666, 0.1917, -0.2844), (-0.8666, 0.1917, 0.6906), (-0.7332, 0.1917, 0.6906), (0.7332, 0.1917, 0.6906), (0.8666, 0.1917, 0.6906), (-0.8666, 0.1917, 0.9843), (-0.8666, 0.2917, 1.084), (-0.7332, 0.2917, 1.084), (-0.7332, 0.1917, 0.9843), (0.7332, 0.1917, 0.9843), (0.7332, 0.2917, 1.084), (0.8666, 0.2917, 1.084), (0.8666, 0.1917, 0.9843)], [], [(14, 12, 3, 2), (64, 53, 7, 6), (10, 11, 5, 4), (42, 35, 1, 0), (68, 10, 4, 55), (44, 9, 1, 35), (46, 12, 9, 44, 136), (70, 13, 10, 68), (13, 15, 11, 10), (0, 1, 9, 8), (6, 7, 15, 13), (64, 6, 13, 70), (87, 73, 122, 123, 63, 135), (8, 9, 12, 14), (74, 80, 132, 50, 116, 117), (77, 82, 49, 124, 125, 113, 115), (48, 119, 116, 50), (72, 84, 61, 120, 121), (76, 77, 115, 114, 110, 112), (81, 78, 109, 108, 128, 129, 51, 133), (85, 76, 112, 111, 126, 127, 60), (79, 86, 134, 62, 130, 131, 104, 106), (32, 17, 29, 38), (17, 16, 28, 29), (38, 29, 27, 36), (29, 28, 26, 27), (58, 31, 25, 56, 138), (31, 30, 24, 25), (56, 25, 22, 67), (25, 24, 23, 22), (36, 27, 20, 43), (27, 26, 21, 20), (54, 67, 22, 21), (21, 22, 23, 20), (32, 41, 18, 17), (17, 18, 19, 16), (2, 3, 40, 33), (33, 40, 41, 32), (8, 37, 42, 0), (37, 36, 43, 42), (14, 39, 37, 8), (39, 38, 36, 37), (2, 33, 39, 14), (33, 32, 38, 39), (83, 75, 118, 119, 48), (132, 133, 51, 50), (82, 83, 48, 49), (125, 128, 108, 113), (49, 48, 50, 51), (30, 47, 137, 45, 24), (24, 45, 34, 23), (45, 44, 35, 34), (20, 23, 34, 43), (43, 34, 35, 42), (4, 5, 66, 55), (55, 66, 67, 54), (11, 57, 66, 5), (57, 56, 67, 66), (15, 59, 139, 57, 11), (73, 72, 121, 122), (61, 60, 62, 63), (120, 61, 63, 123), (84, 85, 60, 61), (131, 126, 111, 104), (134, 135, 63, 62), (16, 65, 71, 28), (65, 64, 70, 71), (28, 71, 69, 26), (71, 70, 68, 69), (26, 69, 54, 21), (69, 68, 55, 54), (16, 19, 52, 65), (65, 52, 53, 64), (87, 135, 150, 151, 143), (31, 58, 86, 79), (40, 83, 93, 88), (7, 53, 84, 72), (52, 85, 95, 90), (18, 41, 82, 77), (86, 58, 138, 142), (12, 46, 80, 74), (30, 31, 79, 78), (47, 30, 78, 81), (19, 18, 77, 76), (52, 19, 76, 85), (40, 3, 75, 83), (3, 12, 74, 75), (59, 15, 73, 87), (15, 7, 72, 73), (88, 93, 101, 96), (90, 95, 103, 98), (83, 82, 92, 93), (85, 84, 94, 95), (53, 52, 90, 91), (84, 53, 91, 94), (82, 41, 89, 92), (41, 40, 88, 89), (99, 98, 103, 102), (97, 96, 101, 100), (91, 90, 98, 99), (95, 94, 102, 103), (94, 91, 99, 102), (92, 89, 97, 100), (89, 88, 96, 97), (93, 92, 100, 101), (110, 114, 107, 105), (78, 79, 106, 105, 107, 109), (124, 49, 51, 129), (104, 105, 106), (107, 108, 109), (110, 111, 112), (113, 114, 115), (113, 108, 107, 114), (110, 105, 104, 111), (60, 127, 130, 62), (116, 119, 118, 117), (120, 123, 122, 121), (126, 131, 130, 127), (124, 129, 128, 125), (75, 74, 117, 118), (134, 86, 142, 148, 149), (138, 139, 143, 142), (136, 137, 141, 140), (133, 132, 145, 146), (135, 134, 149, 150), (81, 133, 146, 147, 141), (80, 46, 136, 140), (59, 87, 143, 139), (142, 143, 151, 148), (47, 81, 141, 137), (140, 141, 147, 144), (136, 44, 45, 137), (138, 56, 57, 139), (146, 145, 144, 147), (150, 149, 148, 151), (132, 80, 140, 144, 145)])
_uv = me_cube_003.uv_layers.new(name='UVMap')
_uv.uv.foreach_set('vector', [0.375, 0.2412, 0.625, 0.2413, 0.625, 0.25, 0.375, 0.25, 0.375, 0.4825, 0.625, 0.4825, 0.625, 0.5, 0.375, 0.5, 0.375, 0.675, 0.625, 0.675, 0.625, 0.75, 0.375, 0.75, 0.375, 0.9825, 0.625, 0.9825, 0.625, 1.0, 0.375, 1.0, 0.3575, 0.675, 0.375, 0.675, 0.375, 0.75, 0.3575, 0.75, 0.8575, 0.675, 0.875, 0.675, 0.875, 0.75, 0.8575, 0.75, 0.8575, 0.5087, 0.875, 0.5087, 0.875, 0.675, 0.8575, 0.675, 0.8575, 0.5266, 0.3575, 0.5087, 0.375, 0.5087, 0.375, 0.675, 0.3575, 0.675, 0.375, 0.5087, 0.625, 0.5087, 0.625, 0.675, 0.375, 0.675, 0.375, 0.0, 0.625, 0.0, 0.625, 0.075, 0.375, 0.075, 0.375, 0.5, 0.625, 0.5, 0.625, 0.5087, 0.375, 0.5087, 0.3575, 0.5, 0.375, 0.5, 0.375, 0.5087, 0.3575, 0.5087, 0.6425, 0.5087, 0.625, 0.5087, 0.625, 0.5087, 0.6356, 0.5087, 0.6425, 0.5087, 0.6425, 0.5087, 0.375, 0.075, 0.625, 0.075, 0.625, 0.2413, 0.375, 0.2412, 0.875, 0.5087, 0.8575, 0.5087, 0.8575, 0.5087, 0.8575, 0.5087, 0.8644, 0.5087, 0.875, 0.5087, 0.625, 0.3024, 0.625, 0.2849, 0.625, 0.2849, 0.625, 0.2918, 0.625, 0.3024, 0.625, 0.3024, 0.625, 0.3024, 0.8575, 0.5, 0.8644, 0.5, 0.8644, 0.5087, 0.8575, 0.5087, 0.625, 0.5, 0.625, 0.4825, 0.625, 0.4825, 0.625, 0.4894, 0.625, 0.5, 0.625, 0.4476, 0.625, 0.3024, 0.625, 0.3024, 0.625, 0.3126, 0.625, 0.4374, 0.625, 0.4476, 0.8401, 0.5087, 0.8226, 0.5087, 0.8226, 0.5087, 0.8226, 0.5087, 0.8226, 0.5087, 0.8332, 0.5087, 0.8401, 0.5087, 0.8401, 0.5087, 0.625, 0.4651, 0.625, 0.4476, 0.625, 0.4476, 0.625, 0.4476, 0.625, 0.4476, 0.625, 0.4582, 0.625, 0.4651, 0.6774, 0.5087, 0.6599, 0.5087, 0.6599, 0.5087, 0.6599, 0.5087, 0.6668, 0.5087, 0.6774, 0.5087, 0.6774, 0.5087, 0.6774, 0.5087, 0.1599, 0.5, 0.1774, 0.5, 0.1774, 0.5087, 0.1599, 0.5087, 0.1774, 0.5, 0.3226, 0.5, 0.3226, 0.5087, 0.1774, 0.5087, 0.1599, 0.5087, 0.1774, 0.5087, 0.1774, 0.675, 0.1599, 0.675, 0.1774, 0.5087, 0.3226, 0.5087, 0.3226, 0.675, 0.1774, 0.675, 0.6599, 0.5087, 0.6774, 0.5087, 0.6774, 0.675, 0.6599, 0.675, 0.6599, 0.5266, 0.6774, 0.5087, 0.8226, 0.5087, 0.8226, 0.675, 0.6774, 0.675, 0.6599, 0.675, 0.6774, 0.675, 0.6774, 0.75, 0.6599, 0.75, 0.6774, 0.675, 0.8226, 0.675, 0.8226, 0.75, 0.6774, 0.75, 0.1599, 0.675, 0.1774, 0.675, 0.1774, 0.75, 0.1599, 0.75, 0.1774, 0.675, 0.3226, 0.675, 0.3226, 0.75, 0.1774, 0.75, 0.375, 0.7849, 0.625, 0.7849, 0.625, 0.8024, 0.375, 0.8024, 0.375, 0.8024, 0.625, 0.8024, 0.625, 0.9476, 0.375, 0.9476, 0.375, 0.2849, 0.625, 0.2849, 0.625, 0.3024, 0.375, 0.3024, 0.375, 0.3024, 0.625, 0.3024, 0.625, 0.4476, 0.375, 0.4476, 0.375, 0.25, 0.625, 0.25, 0.625, 0.2675, 0.375, 0.2675, 0.375, 0.2675, 0.625, 0.2675, 0.625, 0.2849, 0.375, 0.2849, 0.125, 0.675, 0.1425, 0.675, 0.1425, 0.75, 0.125, 0.75, 0.1425, 0.675, 0.1599, 0.675, 0.1599, 0.75, 0.1425, 0.75, 0.125, 0.5087, 0.1425, 0.5087, 0.1425, 0.675, 0.125, 0.675, 0.1425, 0.5087, 0.1599, 0.5087, 0.1599, 0.675, 0.1425, 0.675, 0.125, 0.5, 0.1425, 0.5, 0.1425, 0.5087, 0.125, 0.5087, 0.1425, 0.5, 0.1599, 0.5, 0.1599, 0.5087, 0.1425, 0.5087, 0.625, 0.2675, 0.625, 0.25, 0.625, 0.25, 0.625, 0.2606, 0.625, 0.2675, 0.8575, 0.5087, 0.8401, 0.5087, 0.8401, 0.5087, 0.8575, 0.5087, 0.625, 0.2849, 0.625, 0.2675, 0.625, 0.2675, 0.625, 0.2849, 0.8226, 0.5, 0.8226, 0.5087, 0.8226, 0.5087, 0.8226, 0.5, 0.8401, 0.5, 0.8575, 0.5, 0.8575, 0.5087, 0.8401, 0.5087, 0.8226, 0.5087, 0.8401, 0.5087, 0.8401, 0.5266, 0.8401, 0.675, 0.8226, 0.675, 0.8226, 0.675, 0.8401, 0.675, 0.8401, 0.75, 0.8226, 0.75, 0.8401, 0.675, 0.8575, 0.675, 0.8575, 0.75, 0.8401, 0.75, 0.375, 0.9476, 0.625, 0.9476, 0.625, 0.9651, 0.375, 0.9651, 0.375, 0.9651, 0.625, 0.9651, 0.625, 0.9825, 0.375, 0.9825, 0.375, 0.75, 0.625, 0.75, 0.625, 0.7675, 0.375, 0.7675, 0.375, 0.7675, 0.625, 0.7675, 0.625, 0.7849, 0.375, 0.7849, 0.625, 0.675, 0.6425, 0.675, 0.6425, 0.75, 0.625, 0.75, 0.6425, 0.675, 0.6599, 0.675, 0.6599, 0.75, 0.6425, 0.75, 0.625, 0.5087, 0.6425, 0.5087, 0.6425, 0.5266, 0.6425, 0.675, 0.625, 0.675, 0.625, 0.5087, 0.625, 0.5, 0.625, 0.5, 0.625, 0.5087, 0.6425, 0.5, 0.6599, 0.5, 0.6599, 0.5087, 0.6425, 0.5087, 0.6356, 0.5, 0.6425, 0.5, 0.6425, 0.5087, 0.6356, 0.5087, 0.625, 0.4825, 0.625, 0.4651, 0.625, 0.4651, 0.625, 0.4825, 0.6774, 0.5087, 0.6774, 0.5, 0.6774, 0.5, 0.6774, 0.5087, 0.6599, 0.5087, 0.6425, 0.5087, 0.6425, 0.5087, 0.6599, 0.5087, 0.3226, 0.5, 0.3401, 0.5, 0.3401, 0.5087, 0.3226, 0.5087, 0.3401, 0.5, 0.3575, 0.5, 0.3575, 0.5087, 0.3401, 0.5087, 0.3226, 0.5087, 0.3401, 0.5087, 0.3401, 0.675, 0.3226, 0.675, 0.3401, 0.5087, 0.3575, 0.5087, 0.3575, 0.675, 0.3401, 0.675, 0.3226, 0.675, 0.3401, 0.675, 0.3401, 0.75, 0.3226, 0.75, 0.3401, 0.675, 0.3575, 0.675, 0.3575, 0.75, 0.3401, 0.75, 0.375, 0.4476, 0.625, 0.4476, 0.625, 0.4651, 0.375, 0.4651, 0.375, 0.4651, 0.625, 0.4651, 0.625, 0.4825, 0.375, 0.4825, 0.6425, 0.5087, 0.6425, 0.5087, 0.6425, 0.5087, 0.6425, 0.5087, 0.6425, 0.5087, 0.6774, 0.5087, 0.6599, 0.5087, 0.6599, 0.5087, 0.6774, 0.5087, 0.625, 0.2675, 0.625, 0.2675, 0.625, 0.2675, 0.625, 0.2675, 0.625, 0.5, 0.625, 0.4825, 0.625, 0.4825, 0.625, 0.5, 0.625, 0.4651, 0.625, 0.4651, 0.625, 0.4651, 0.625, 0.4651, 0.625, 0.3024, 0.625, 0.2849, 0.625, 0.2849, 0.625, 0.3024, 0.6599, 0.5087, 0.6599, 0.5087, 0.6599, 0.5087, 0.6599, 0.5087, 0.875, 0.5087, 0.8575, 0.5087, 0.8575, 0.5087, 0.875, 0.5087, 0.8226, 0.5087, 0.6774, 0.5087, 0.6774, 0.5087, 0.8226, 0.5087, 0.8401, 0.5087, 0.8226, 0.5087, 0.8226, 0.5087, 0.8401, 0.5087, 0.625, 0.4476, 0.625, 0.3024, 0.625, 0.3024, 0.625, 0.4476, 0.625, 0.4651, 0.625, 0.4476, 0.625, 0.4476, 0.625, 0.4651, 0.625, 0.2675, 0.625, 0.25, 0.625, 0.25, 0.625, 0.2675, 0.625, 0.25, 0.625, 0.2413, 0.625, 0.2413, 0.625, 0.25, 0.6425, 0.5087, 0.625, 0.5087, 0.625, 0.5087, 0.6425, 0.5087, 0.625, 0.5087, 0.625, 0.5, 0.625, 0.5, 0.625, 0.5087, 0.625, 0.2675, 0.625, 0.2675, 0.625, 0.2675, 0.625, 0.2675, 0.625, 0.4651, 0.625, 0.4651, 0.625, 0.4651, 0.625, 0.4651, 0.625, 0.2675, 0.625, 0.2849, 0.625, 0.2849, 0.625, 0.2675, 0.625, 0.4651, 0.625, 0.4825, 0.625, 0.4825, 0.625, 0.4651, 0.625, 0.4825, 0.625, 0.4651, 0.625, 0.4651, 0.625, 0.4825, 0.625, 0.4825, 0.625, 0.4825, 0.625, 0.4825, 0.625, 0.4825, 0.625, 0.2849, 0.625, 0.2849, 0.625, 0.2849, 0.625, 0.2849, 0.625, 0.2849, 0.625, 0.2675, 0.625, 0.2675, 0.625, 0.2849, 0.625, 0.4825, 0.625, 0.4651, 0.625, 0.4651, 0.625, 0.4825, 0.625, 0.2849, 0.625, 0.2675, 0.625, 0.2675, 0.625, 0.2849, 0.625, 0.4825, 0.625, 0.4651, 0.625, 0.4651, 0.625, 0.4825, 0.625, 0.4651, 0.625, 0.4825, 0.625, 0.4825, 0.625, 0.4651, 0.625, 0.4825, 0.625, 0.4825, 0.625, 0.4825, 0.625, 0.4825, 0.625, 0.2849, 0.625, 0.2849, 0.625, 0.2849, 0.625, 0.2849, 0.625, 0.2849, 0.625, 0.2675, 0.625, 0.2675, 0.625, 0.2849, 0.625, 0.2675, 0.625, 0.2849, 0.625, 0.2849, 0.625, 0.2675, 0.6876, 0.5, 0.8124, 0.5, 0.8124, 0.5087, 0.6876, 0.5087, 0.8226, 0.5087, 0.6774, 0.5087, 0.6774, 0.5087, 0.6876, 0.5087, 0.8124, 0.5087, 0.8226, 0.5087, 0.8332, 0.5, 0.8401, 0.5, 0.8401, 0.5087, 0.8332, 0.5087, 0.6774, 0.5087, 0.6774, 0.5087, 0.6774, 0.5087, 0.8124, 0.5087, 0.8226, 0.5087, 0.8226, 0.5087, 0.625, 0.4374, 0.625, 0.4476, 0.625, 0.4476, 0.625, 0.3024, 0.625, 0.3126, 0.625, 0.3024, 0.8226, 0.5, 0.8226, 0.5087, 0.8124, 0.5087, 0.8124, 0.5, 0.6876, 0.5, 0.6876, 0.5087, 0.6774, 0.5087, 0.6774, 0.5, 0.6599, 0.5, 0.6668, 0.5, 0.6668, 0.5087, 0.6599, 0.5087, 0.625, 0.2413, 0.625, 0.25, 0.625, 0.25, 0.625, 0.2413, 0.6356, 0.5, 0.6356, 0.5087, 0.625, 0.5087, 0.625, 0.5, 0.6774, 0.5, 0.6774, 0.5087, 0.6668, 0.5087, 0.6668, 0.5, 0.8332, 0.5, 0.8332, 0.5087, 0.8226, 0.5087, 0.8226, 0.5, 0.625, 0.25, 0.625, 0.2413, 0.625, 0.2413, 0.625, 0.25, 0.6599, 0.5087, 0.6599, 0.5087, 0.6599, 0.5087, 0.6599, 0.5087, 0.6599, 0.5087, 0.6599, 0.5087, 0.6425, 0.5087, 0.6425, 0.5087, 0.6599, 0.5087, 0.8575, 0.5087, 0.8401, 0.5087, 0.8401, 0.5087, 0.8575, 0.5087, 0.8401, 0.5087, 0.8575, 0.5087, 0.8575, 0.5087, 0.8401, 0.5087, 0.6425, 0.5087, 0.6599, 0.5087, 0.6599, 0.5087, 0.6425, 0.5087, 0.8401, 0.5087, 0.8401, 0.5087, 0.8401, 0.5087, 0.8401, 0.5087, 0.8401, 0.5087, 0.8575, 0.5087, 0.8575, 0.5087, 0.8575, 0.5087, 0.8575, 0.5087, 0.6425, 0.5087, 0.6425, 0.5087, 0.6425, 0.5087, 0.6425, 0.5087, 0.6599, 0.5087, 0.6425, 0.5087, 0.6425, 0.5087, 0.6599, 0.5087, 0.8401, 0.5087, 0.8401, 0.5087, 0.8401, 0.5087, 0.8401, 0.5087, 0.8575, 0.5087, 0.8401, 0.5087, 0.8401, 0.5087, 0.8575, 0.5087, 0.8575, 0.5266, 0.8575, 0.675, 0.8401, 0.675, 0.8401, 0.5087, 0.6599, 0.5266, 0.6599, 0.675, 0.6425, 0.675, 0.6425, 0.5087, 0.8401, 0.5087, 0.8575, 0.5087, 0.8575, 0.5087, 0.8401, 0.5087, 0.6425, 0.5087, 0.6599, 0.5087, 0.6599, 0.5087, 0.6425, 0.5087, 0.8575, 0.5087, 0.8575, 0.5087, 0.8575, 0.5087, 0.8575, 0.5087, 0.8575, 0.5087])
me_cube_003.update()
me_cube_004 = bpy.data.meshes.new('Cube.004')
me_cube_004.from_pydata([(-1.0, -0.66, 0.3566), (-1.0, -0.66, 1.217), (-1.0, 0.56, 0.3566), (-1.0, 0.56, 0.8683), (-1.0, 0.2117, 1.217), (-1.0, 0.5481, 0.9585), (-1.0, 0.5133, 1.042), (-1.0, 0.458, 1.115), (-1.0, 0.3859, 1.17), (-1.0, 0.3019, 1.205), (-1.06, -0.6093, 0.4073), (-1.06, -0.6093, 1.166), (-1.06, 0.2084, 1.166), (-1.06, 0.2886, 1.155), (-1.06, 0.3603, 1.126), (-1.06, 0.4218, 1.078), (-1.06, 0.4691, 1.017), (-1.06, 0.4988, 0.9452), (-1.06, 0.5093, 0.865), (-1.06, 0.5093, 0.4073), (-0.7635, -0.6093, 0.4073), (-0.7635, -0.6093, 1.166), (-0.7635, 0.5093, 0.4073), (-0.7635, 0.2084, 1.166), (-0.7635, 0.2886, 1.155), (-0.7635, 0.3603, 1.126), (-0.7635, 0.4218, 1.078), (-0.7635, 0.4691, 1.017), (-0.7635, 0.4988, 0.9452), (-0.7635, 0.5093, 0.865), (1.0, -0.66, 0.3566), (1.0, -0.66, 1.217), (1.0, 0.56, 0.3566), (1.0, 0.56, 0.8683), (1.0, 0.2117, 1.217), (1.0, 0.5481, 0.9585), (1.0, 0.5133, 1.042), (1.0, 0.458, 1.115), (1.0, 0.3859, 1.17), (1.0, 0.3019, 1.205), (1.06, -0.6093, 0.4073), (1.06, -0.6093, 1.166), (1.06, 0.2084, 1.166), (1.06, 0.2886, 1.155), (1.06, 0.3603, 1.126), (1.06, 0.4218, 1.078), (1.06, 0.4691, 1.017), (1.06, 0.4988, 0.9452), (1.06, 0.5093, 0.865), (1.06, 0.5093, 0.4073), (0.7635, -0.6093, 0.4073), (0.7635, -0.6093, 1.166), (0.7635, 0.5093, 0.4073), (0.7635, 0.2084, 1.166), (0.7635, 0.2886, 1.155), (0.7635, 0.3603, 1.126), (0.7635, 0.4218, 1.078), (0.7635, 0.4691, 1.017), (0.7635, 0.4988, 0.9452), (0.7635, 0.5093, 0.865), (-1.039, -0.66, 0.3566), (-1.06, -0.6387, 0.3779), (-1.039, -0.66, 1.217), (-1.06, -0.6387, 1.195), (-1.06, 0.5387, 0.3779), (-1.039, 0.56, 0.3566), (-1.06, 0.2103, 1.195), (-1.039, 0.2117, 1.217), (-1.039, 0.56, 0.8683), (-1.06, 0.5387, 0.8669), (-1.039, 0.3019, 1.205), (-1.06, 0.2963, 1.184), (-1.039, 0.3859, 1.17), (-1.06, 0.3751, 1.151), (-1.039, 0.458, 1.115), (-1.06, 0.4428, 1.099), (-1.039, 0.5133, 1.042), (-1.06, 0.4947, 1.032), (-1.039, 0.5481, 0.9585), (-1.06, 0.5274, 0.9529), (1.06, -0.6387, 0.3779), (1.039, -0.66, 0.3566), (1.06, -0.6387, 1.195), (1.039, -0.66, 1.217), (1.039, 0.56, 0.3566), (1.06, 0.5387, 0.3779), (1.039, 0.2117, 1.217), (1.06, 0.2103, 1.195), (1.06, 0.5387, 0.8669), (1.039, 0.56, 0.8683), (1.06, 0.2963, 1.184), (1.039, 0.3019, 1.205), (1.06, 0.3751, 1.151), (1.039, 0.3859, 1.17), (1.06, 0.4428, 1.099), (1.039, 0.458, 1.115), (1.06, 0.4947, 1.032), (1.039, 0.5133, 1.042), (1.06, 0.5274, 0.9529), (1.039, 0.5481, 0.9585)], [], [(69, 64, 19, 18), (4, 67, 62, 1), (61, 63, 11, 10), (15, 16, 27, 26), (79, 69, 18, 17), (71, 73, 14, 13), (73, 75, 15, 14), (75, 77, 16, 15), (77, 79, 17, 16), (70, 9, 8, 72), (63, 66, 12, 11), (0, 1, 62, 60), (65, 68, 3, 2), (67, 4, 9, 70), (72, 8, 7, 74), (74, 7, 6, 76), (76, 6, 5, 78), (85, 49, 40, 80), (78, 5, 3, 68), (66, 71, 13, 12), (65, 2, 0, 60), (20, 21, 23, 24, 25, 26, 27, 28, 29, 22), (12, 13, 24, 23), (10, 11, 21, 20), (16, 17, 28, 27), (13, 14, 25, 24), (19, 10, 20, 22), (17, 18, 29, 28), (14, 15, 26, 25), (11, 12, 23, 21), (18, 19, 22, 29), (88, 48, 49, 85), (84, 81, 30, 32), (80, 40, 41, 82), (45, 56, 57, 46), (98, 47, 48, 88), (90, 43, 44, 92), (92, 44, 45, 94), (94, 45, 46, 96), (96, 46, 47, 98), (91, 93, 38, 39), (82, 41, 42, 87), (34, 31, 83, 86), (84, 32, 33, 89), (86, 91, 39, 34), (93, 95, 37, 38), (95, 97, 36, 37), (97, 99, 35, 36), (99, 89, 33, 35), (87, 42, 43, 90), (30, 81, 83, 31), (50, 52, 59, 58, 57, 56, 55, 54, 53, 51), (42, 53, 54, 43), (40, 50, 51, 41), (46, 57, 58, 47), (43, 54, 55, 44), (49, 52, 50, 40), (47, 58, 59, 48), (44, 55, 56, 45), (41, 51, 53, 42), (48, 59, 52, 49), (65, 60, 61, 64), (60, 62, 63, 61), (71, 66, 67, 70), (73, 71, 70, 72), (75, 73, 72, 74), (77, 75, 74, 76), (79, 77, 76, 78), (69, 79, 78, 68), (66, 63, 62, 67), (68, 65, 64, 69), (85, 80, 81, 84), (80, 82, 83, 81), (91, 86, 87, 90), (93, 91, 90, 92), (95, 93, 92, 94), (97, 95, 94, 96), (99, 97, 96, 98), (89, 99, 98, 88), (86, 83, 82, 87), (88, 85, 84, 89), (64, 61, 10, 19)])
_uv = me_cube_004.uv_layers.new(name='UVMap')
_uv.uv.foreach_set('vector', [0.5233, 0.2456, 0.3812, 0.2456, 0.3897, 0.2396, 0.5228, 0.2396, 0.625, 0.5714, 0.7862, 0.5714, 0.7862, 0.75, 0.625, 0.75, 0.3812, 0.004369, 0.6188, 0.004369, 0.6103, 0.01038, 0.3897, 0.01038, 0.5848, 0.2217, 0.5669, 0.2314, 0.5669, 0.2314, 0.5848, 0.2217, 0.5483, 0.2433, 0.5233, 0.2456, 0.5228, 0.2396, 0.5461, 0.2375, 0.6155, 0.196, 0.606, 0.2121, 0.5986, 0.2091, 0.6072, 0.1944, 0.606, 0.2121, 0.5909, 0.226, 0.5848, 0.2217, 0.5986, 0.2091, 0.5909, 0.226, 0.5713, 0.2366, 0.5669, 0.2314, 0.5848, 0.2217, 0.5713, 0.2366, 0.5483, 0.2433, 0.5461, 0.2375, 0.5669, 0.2314, 0.7862, 0.5529, 0.625, 0.5529, 0.625, 0.5357, 0.7862, 0.5357, 0.6188, 0.004369, 0.6188, 0.1783, 0.6103, 0.178, 0.6103, 0.01038, 0.375, 0.75, 0.625, 0.75, 0.625, 0.9112, 0.375, 0.9112, 0.375, 0.3388, 0.5238, 0.3388, 0.5238, 0.5, 0.375, 0.5, 0.7862, 0.5714, 0.625, 0.5714, 0.625, 0.5529, 0.7862, 0.5529, 0.7862, 0.5357, 0.625, 0.5357, 0.625, 0.5, 0.7862, 0.5, 0.625, 0.3388, 0.625, 0.5, 0.5744, 0.5, 0.5744, 0.3388, 0.5744, 0.3388, 0.5744, 0.5, 0.55, 0.5, 0.55, 0.3388, 0.3812, 0.2456, 0.3897, 0.2396, 0.3897, 0.01038, 0.3812, 0.004369, 0.55, 0.3388, 0.55, 0.5, 0.5238, 0.5, 0.5238, 0.3388, 0.6188, 0.1783, 0.6155, 0.196, 0.6072, 0.1944, 0.6103, 0.178, 0.2138, 0.5, 0.375, 0.5, 0.375, 0.75, 0.2138, 0.75, 0.3897, 0.01038, 0.6103, 0.01038, 0.6103, 0.178, 0.6072, 0.1944, 0.5986, 0.2091, 0.5848, 0.2217, 0.5669, 0.2314, 0.5461, 0.2375, 0.5228, 0.2396, 0.3897, 0.2396, 0.6103, 0.178, 0.6072, 0.1944, 0.6072, 0.1944, 0.6103, 0.178, 0.3897, 0.01038, 0.6103, 0.01038, 0.6103, 0.01038, 0.3897, 0.01038, 0.5669, 0.2314, 0.5461, 0.2375, 0.5461, 0.2375, 0.5669, 0.2314, 0.6072, 0.1944, 0.5986, 0.2091, 0.5986, 0.2091, 0.6072, 0.1944, 0.3897, 0.2396, 0.3897, 0.01038, 0.3897, 0.01038, 0.3897, 0.2396, 0.5461, 0.2375, 0.5228, 0.2396, 0.5228, 0.2396, 0.5461, 0.2375, 0.5986, 0.2091, 0.5848, 0.2217, 0.5848, 0.2217, 0.5986, 0.2091, 0.6103, 0.01038, 0.6103, 0.178, 0.6103, 0.178, 0.6103, 0.01038, 0.5228, 0.2396, 0.3897, 0.2396, 0.3897, 0.2396, 0.5228, 0.2396, 0.5233, 0.2456, 0.5228, 0.2396, 0.3897, 0.2396, 0.3812, 0.2456, 0.2138, 0.5, 0.2138, 0.75, 0.375, 0.75, 0.375, 0.5, 0.3812, 0.004369, 0.3897, 0.01038, 0.6103, 0.01038, 0.6188, 0.004369, 0.5848, 0.2217, 0.5848, 0.2217, 0.5669, 0.2314, 0.5669, 0.2314, 0.5483, 0.2433, 0.5461, 0.2375, 0.5228, 0.2396, 0.5233, 0.2456, 0.6155, 0.196, 0.6072, 0.1944, 0.5986, 0.2091, 0.606, 0.2121, 0.606, 0.2121, 0.5986, 0.2091, 0.5848, 0.2217, 0.5909, 0.226, 0.5909, 0.226, 0.5848, 0.2217, 0.5669, 0.2314, 0.5713, 0.2366, 0.5713, 0.2366, 0.5669, 0.2314, 0.5461, 0.2375, 0.5483, 0.2433, 0.7862, 0.5529, 0.7862, 0.5357, 0.625, 0.5357, 0.625, 0.5529, 0.6188, 0.004369, 0.6103, 0.01038, 0.6103, 0.178, 0.6188, 0.1783, 0.625, 0.5714, 0.625, 0.75, 0.7862, 0.75, 0.7862, 0.5714, 0.375, 0.3388, 0.375, 0.5, 0.5238, 0.5, 0.5238, 0.3388, 0.7862, 0.5714, 0.7862, 0.5529, 0.625, 0.5529, 0.625, 0.5714, 0.7862, 0.5357, 0.7862, 0.5, 0.625, 0.5, 0.625, 0.5357, 0.625, 0.3388, 0.5744, 0.3388, 0.5744, 0.5, 0.625, 0.5, 0.5744, 0.3388, 0.55, 0.3388, 0.55, 0.5, 0.5744, 0.5, 0.55, 0.3388, 0.5238, 0.3388, 0.5238, 0.5, 0.55, 0.5, 0.6188, 0.1783, 0.6103, 0.178, 0.6072, 0.1944, 0.6155, 0.196, 0.375, 0.75, 0.375, 0.9112, 0.625, 0.9112, 0.625, 0.75, 0.3897, 0.01038, 0.3897, 0.2396, 0.5228, 0.2396, 0.5461, 0.2375, 0.5669, 0.2314, 0.5848, 0.2217, 0.5986, 0.2091, 0.6072, 0.1944, 0.6103, 0.178, 0.6103, 0.01038, 0.6103, 0.178, 0.6103, 0.178, 0.6072, 0.1944, 0.6072, 0.1944, 0.3897, 0.01038, 0.3897, 0.01038, 0.6103, 0.01038, 0.6103, 0.01038, 0.5669, 0.2314, 0.5669, 0.2314, 0.5461, 0.2375, 0.5461, 0.2375, 0.6072, 0.1944, 0.6072, 0.1944, 0.5986, 0.2091, 0.5986, 0.2091, 0.3897, 0.2396, 0.3897, 0.2396, 0.3897, 0.01038, 0.3897, 0.01038, 0.5461, 0.2375, 0.5461, 0.2375, 0.5228, 0.2396, 0.5228, 0.2396, 0.5986, 0.2091, 0.5986, 0.2091, 0.5848, 0.2217, 0.5848, 0.2217, 0.6103, 0.01038, 0.6103, 0.01038, 0.6103, 0.178, 0.6103, 0.178, 0.5228, 0.2396, 0.5228, 0.2396, 0.3897, 0.2396, 0.3897, 0.2396, 0.2138, 0.5, 0.2138, 0.75, 0.125, 0.7456, 0.125, 0.5044, 0.375, 0.9112, 0.625, 0.9112, 0.6188, 1.0, 0.3812, 1.0, 0.875, 0.5535, 0.875, 0.5711, 0.7862, 0.5714, 0.7862, 0.5529, 0.875, 0.5362, 0.875, 0.5524, 0.7862, 0.5529, 0.7862, 0.5357, 0.875, 0.5011, 0.875, 0.5346, 0.7862, 0.5357, 0.7862, 0.5, 0.5713, 0.2366, 0.5909, 0.226, 0.5953, 0.2291, 0.5744, 0.2404, 0.5483, 0.2433, 0.5713, 0.2366, 0.5744, 0.2404, 0.55, 0.2476, 0.5233, 0.2456, 0.5483, 0.2433, 0.55, 0.3388, 0.5238, 0.3388, 0.875, 0.5717, 0.875, 0.7456, 0.7862, 0.75, 0.7862, 0.5714, 0.5238, 0.3388, 0.375, 0.3388, 0.3812, 0.2456, 0.5233, 0.2456, 0.3812, 0.2456, 0.3812, 0.004369, 0.375, 0.0, 0.375, 0.25, 0.3812, 0.004369, 0.6188, 0.004369, 0.625, 0.0, 0.375, 0.0, 0.6216, 0.1971, 0.625, 0.1786, 0.6188, 0.1783, 0.6155, 0.196, 0.6114, 0.2143, 0.6216, 0.1971, 0.6155, 0.196, 0.606, 0.2121, 0.5953, 0.2291, 0.6114, 0.2143, 0.606, 0.2121, 0.5909, 0.226, 0.5744, 0.2404, 0.5953, 0.2291, 0.5909, 0.226, 0.5713, 0.2366, 0.55, 0.2476, 0.5744, 0.2404, 0.5713, 0.2366, 0.5483, 0.2433, 0.5238, 0.3388, 0.55, 0.3388, 0.5483, 0.2433, 0.5233, 0.2456, 0.625, 0.1786, 0.625, 0.0, 0.6188, 0.004369, 0.6188, 0.1783, 0.5233, 0.2456, 0.3812, 0.2456, 0.375, 0.3388, 0.5238, 0.3388, 0.3812, 0.2456, 0.3812, 0.004369, 0.3897, 0.01038, 0.3897, 0.2396])
me_cube_004.update()
me_cube_005 = bpy.data.meshes.new('Cube.005')
me_cube_005.from_pydata([(-1.038, 0.5136, 0.4613), (-1.038, -0.6181, 0.4613), (-1.038, 0.5136, 0.5196), (-1.038, -0.6181, 0.5196), (-0.9981, 0.5136, 0.4613), (-0.9981, -0.6181, 0.4613), (-0.9981, 0.5136, 0.5196), (-0.9981, -0.6181, 0.5196), (-1.038, 0.5136, 0.5838), (-1.038, -0.6181, 0.5838), (-1.038, 0.5136, 0.6422), (-1.038, -0.6181, 0.6422), (-0.9981, 0.5136, 0.5838), (-0.9981, -0.6181, 0.5838), (-0.9981, 0.5136, 0.6422), (-0.9981, -0.6181, 0.6422), (-1.038, 0.5136, 0.7064), (-1.038, -0.6181, 0.7064), (-1.038, 0.5136, 0.7647), (-1.038, -0.6181, 0.7647), (-0.9981, 0.5136, 0.7064), (-0.9981, -0.6181, 0.7064), (-0.9981, 0.5136, 0.7647), (-0.9981, -0.6181, 0.7647), (-1.038, 0.5136, 0.8289), (-1.038, -0.6181, 0.8289), (-1.038, 0.5136, 0.8873), (-1.038, -0.6181, 0.8873), (-0.9981, 0.5136, 0.8289), (-0.9981, -0.6181, 0.8289), (-0.9981, 0.5136, 0.8873), (-0.9981, -0.6181, 0.8873), (-1.038, 0.5136, 0.9514), (-1.038, -0.6181, 0.9514), (-1.038, 0.5136, 1.01), (-1.038, -0.6181, 1.01), (-0.9981, 0.5136, 0.9514), (-0.9981, -0.6181, 0.9514), (-0.9981, 0.5136, 1.01), (-0.9981, -0.6181, 1.01), (-1.038, 0.4257, 1.074), (-1.038, -0.6181, 1.074), (-1.038, 0.4257, 1.132), (-1.038, -0.6181, 1.132), (-0.9981, 0.4257, 1.074), (-0.9981, -0.6181, 1.074), (-0.9981, 0.4257, 1.132), (-0.9981, -0.6181, 1.132), (1.038, 0.5136, 0.4613), (1.038, -0.6181, 0.4613), (1.038, 0.5136, 0.5196), (1.038, -0.6181, 0.5196), (0.9981, 0.5136, 0.4613), (0.9981, -0.6181, 0.4613), (0.9981, 0.5136, 0.5196), (0.9981, -0.6181, 0.5196), (1.038, 0.5136, 0.5838), (1.038, -0.6181, 0.5838), (1.038, 0.5136, 0.6422), (1.038, -0.6181, 0.6422), (0.9981, 0.5136, 0.5838), (0.9981, -0.6181, 0.5838), (0.9981, 0.5136, 0.6422), (0.9981, -0.6181, 0.6422), (1.038, 0.5136, 0.7064), (1.038, -0.6181, 0.7064), (1.038, 0.5136, 0.7647), (1.038, -0.6181, 0.7647), (0.9981, 0.5136, 0.7064), (0.9981, -0.6181, 0.7064), (0.9981, 0.5136, 0.7647), (0.9981, -0.6181, 0.7647), (1.038, 0.5136, 0.8289), (1.038, -0.6181, 0.8289), (1.038, 0.5136, 0.8873), (1.038, -0.6181, 0.8873), (0.9981, 0.5136, 0.8289), (0.9981, -0.6181, 0.8289), (0.9981, 0.5136, 0.8873), (0.9981, -0.6181, 0.8873), (1.038, 0.5136, 0.9514), (1.038, -0.6181, 0.9514), (1.038, 0.5136, 1.01), (1.038, -0.6181, 1.01), (0.9981, 0.5136, 0.9514), (0.9981, -0.6181, 0.9514), (0.9981, 0.5136, 1.01), (0.9981, -0.6181, 1.01), (1.038, 0.4257, 1.074), (1.038, -0.6181, 1.074), (1.038, 0.4257, 1.132), (1.038, -0.6181, 1.132), (0.9981, 0.4257, 1.074), (0.9981, -0.6181, 1.074), (0.9981, 0.4257, 1.132), (0.9981, -0.6181, 1.132)], [], [(0, 1, 3, 2), (2, 3, 7, 6), (6, 7, 5, 4), (4, 5, 1, 0), (2, 6, 4, 0), (7, 3, 1, 5), (8, 9, 11, 10), (10, 11, 15, 14), (14, 15, 13, 12), (12, 13, 9, 8), (10, 14, 12, 8), (15, 11, 9, 13), (16, 17, 19, 18), (18, 19, 23, 22), (22, 23, 21, 20), (20, 21, 17, 16), (18, 22, 20, 16), (23, 19, 17, 21), (24, 25, 27, 26), (26, 27, 31, 30), (30, 31, 29, 28), (28, 29, 25, 24), (26, 30, 28, 24), (31, 27, 25, 29), (32, 33, 35, 34), (34, 35, 39, 38), (38, 39, 37, 36), (36, 37, 33, 32), (34, 38, 36, 32), (39, 35, 33, 37), (40, 41, 43, 42), (42, 43, 47, 46), (46, 47, 45, 44), (44, 45, 41, 40), (42, 46, 44, 40), (47, 43, 41, 45), (48, 50, 51, 49), (50, 54, 55, 51), (54, 52, 53, 55), (52, 48, 49, 53), (50, 48, 52, 54), (55, 53, 49, 51), (56, 58, 59, 57), (58, 62, 63, 59), (62, 60, 61, 63), (60, 56, 57, 61), (58, 56, 60, 62), (63, 61, 57, 59), (64, 66, 67, 65), (66, 70, 71, 67), (70, 68, 69, 71), (68, 64, 65, 69), (66, 64, 68, 70), (71, 69, 65, 67), (72, 74, 75, 73), (74, 78, 79, 75), (78, 76, 77, 79), (76, 72, 73, 77), (74, 72, 76, 78), (79, 77, 73, 75), (80, 82, 83, 81), (82, 86, 87, 83), (86, 84, 85, 87), (84, 80, 81, 85), (82, 80, 84, 86), (87, 85, 81, 83), (88, 90, 91, 89), (90, 94, 95, 91), (94, 92, 93, 95), (92, 88, 89, 93), (90, 88, 92, 94), (95, 93, 89, 91)])
_uv = me_cube_005.uv_layers.new(name='UVMap')
_uv.uv.foreach_set('vector', [0.375, 0.0, 0.625, 0.0, 0.625, 0.25, 0.375, 0.25, 0.375, 0.25, 0.625, 0.25, 0.625, 0.5, 0.375, 0.5, 0.375, 0.5, 0.625, 0.5, 0.625, 0.75, 0.375, 0.75, 0.375, 0.75, 0.625, 0.75, 0.625, 1.0, 0.375, 1.0, 0.125, 0.5, 0.375, 0.5, 0.375, 0.75, 0.125, 0.75, 0.625, 0.5, 0.875, 0.5, 0.875, 0.75, 0.625, 0.75, 0.375, 0.0, 0.625, 0.0, 0.625, 0.25, 0.375, 0.25, 0.375, 0.25, 0.625, 0.25, 0.625, 0.5, 0.375, 0.5, 0.375, 0.5, 0.625, 0.5, 0.625, 0.75, 0.375, 0.75, 0.375, 0.75, 0.625, 0.75, 0.625, 1.0, 0.375, 1.0, 0.125, 0.5, 0.375, 0.5, 0.375, 0.75, 0.125, 0.75, 0.625, 0.5, 0.875, 0.5, 0.875, 0.75, 0.625, 0.75, 0.375, 0.0, 0.625, 0.0, 0.625, 0.25, 0.375, 0.25, 0.375, 0.25, 0.625, 0.25, 0.625, 0.5, 0.375, 0.5, 0.375, 0.5, 0.625, 0.5, 0.625, 0.75, 0.375, 0.75, 0.375, 0.75, 0.625, 0.75, 0.625, 1.0, 0.375, 1.0, 0.125, 0.5, 0.375, 0.5, 0.375, 0.75, 0.125, 0.75, 0.625, 0.5, 0.875, 0.5, 0.875, 0.75, 0.625, 0.75, 0.375, 0.0, 0.625, 0.0, 0.625, 0.25, 0.375, 0.25, 0.375, 0.25, 0.625, 0.25, 0.625, 0.5, 0.375, 0.5, 0.375, 0.5, 0.625, 0.5, 0.625, 0.75, 0.375, 0.75, 0.375, 0.75, 0.625, 0.75, 0.625, 1.0, 0.375, 1.0, 0.125, 0.5, 0.375, 0.5, 0.375, 0.75, 0.125, 0.75, 0.625, 0.5, 0.875, 0.5, 0.875, 0.75, 0.625, 0.75, 0.375, 0.0, 0.625, 0.0, 0.625, 0.25, 0.375, 0.25, 0.375, 0.25, 0.625, 0.25, 0.625, 0.5, 0.375, 0.5, 0.375, 0.5, 0.625, 0.5, 0.625, 0.75, 0.375, 0.75, 0.375, 0.75, 0.625, 0.75, 0.625, 1.0, 0.375, 1.0, 0.125, 0.5, 0.375, 0.5, 0.375, 0.75, 0.125, 0.75, 0.625, 0.5, 0.875, 0.5, 0.875, 0.75, 0.625, 0.75, 0.375, 0.0, 0.625, 0.0, 0.625, 0.25, 0.375, 0.25, 0.375, 0.25, 0.625, 0.25, 0.625, 0.5, 0.375, 0.5, 0.375, 0.5, 0.625, 0.5, 0.625, 0.75, 0.375, 0.75, 0.375, 0.75, 0.625, 0.75, 0.625, 1.0, 0.375, 1.0, 0.125, 0.5, 0.375, 0.5, 0.375, 0.75, 0.125, 0.75, 0.625, 0.5, 0.875, 0.5, 0.875, 0.75, 0.625, 0.75, 0.375, 0.0, 0.375, 0.25, 0.625, 0.25, 0.625, 0.0, 0.375, 0.25, 0.375, 0.5, 0.625, 0.5, 0.625, 0.25, 0.375, 0.5, 0.375, 0.75, 0.625, 0.75, 0.625, 0.5, 0.375, 0.75, 0.375, 1.0, 0.625, 1.0, 0.625, 0.75, 0.125, 0.5, 0.125, 0.75, 0.375, 0.75, 0.375, 0.5, 0.625, 0.5, 0.625, 0.75, 0.875, 0.75, 0.875, 0.5, 0.375, 0.0, 0.375, 0.25, 0.625, 0.25, 0.625, 0.0, 0.375, 0.25, 0.375, 0.5, 0.625, 0.5, 0.625, 0.25, 0.375, 0.5, 0.375, 0.75, 0.625, 0.75, 0.625, 0.5, 0.375, 0.75, 0.375, 1.0, 0.625, 1.0, 0.625, 0.75, 0.125, 0.5, 0.125, 0.75, 0.375, 0.75, 0.375, 0.5, 0.625, 0.5, 0.625, 0.75, 0.875, 0.75, 0.875, 0.5, 0.375, 0.0, 0.375, 0.25, 0.625, 0.25, 0.625, 0.0, 0.375, 0.25, 0.375, 0.5, 0.625, 0.5, 0.625, 0.25, 0.375, 0.5, 0.375, 0.75, 0.625, 0.75, 0.625, 0.5, 0.375, 0.75, 0.375, 1.0, 0.625, 1.0, 0.625, 0.75, 0.125, 0.5, 0.125, 0.75, 0.375, 0.75, 0.375, 0.5, 0.625, 0.5, 0.625, 0.75, 0.875, 0.75, 0.875, 0.5, 0.375, 0.0, 0.375, 0.25, 0.625, 0.25, 0.625, 0.0, 0.375, 0.25, 0.375, 0.5, 0.625, 0.5, 0.625, 0.25, 0.375, 0.5, 0.375, 0.75, 0.625, 0.75, 0.625, 0.5, 0.375, 0.75, 0.375, 1.0, 0.625, 1.0, 0.625, 0.75, 0.125, 0.5, 0.125, 0.75, 0.375, 0.75, 0.375, 0.5, 0.625, 0.5, 0.625, 0.75, 0.875, 0.75, 0.875, 0.5, 0.375, 0.0, 0.375, 0.25, 0.625, 0.25, 0.625, 0.0, 0.375, 0.25, 0.375, 0.5, 0.625, 0.5, 0.625, 0.25, 0.375, 0.5, 0.375, 0.75, 0.625, 0.75, 0.625, 0.5, 0.375, 0.75, 0.375, 1.0, 0.625, 1.0, 0.625, 0.75, 0.125, 0.5, 0.125, 0.75, 0.375, 0.75, 0.375, 0.5, 0.625, 0.5, 0.625, 0.75, 0.875, 0.75, 0.875, 0.5, 0.375, 0.0, 0.375, 0.25, 0.625, 0.25, 0.625, 0.0, 0.375, 0.25, 0.375, 0.5, 0.625, 0.5, 0.625, 0.25, 0.375, 0.5, 0.375, 0.75, 0.625, 0.75, 0.625, 0.5, 0.375, 0.75, 0.375, 1.0, 0.625, 1.0, 0.625, 0.75, 0.125, 0.5, 0.125, 0.75, 0.375, 0.75, 0.375, 0.5, 0.625, 0.5, 0.625, 0.75, 0.875, 0.75, 0.875, 0.5])
me_cube_005.update()
me_cube_006 = bpy.data.meshes.new('Cube.006')
me_cube_006.from_pydata([(0.5404, 1.0, 0.1), (0.5404, 1.0, 0.3), (0.8596, 1.0, 0.1), (0.8596, 1.0, 0.3), (0.5683, 1.041, 0.1279), (0.5683, 1.041, 0.2721), (0.8317, 1.041, 0.2721), (0.8317, 1.041, 0.1279), (0.556, 1.041, 0.1156), (0.5404, 1.026, 0.1), (0.5404, 1.026, 0.3), (0.556, 1.041, 0.2844), (0.844, 1.041, 0.1156), (0.8596, 1.026, 0.1), (0.8596, 1.026, 0.3), (0.844, 1.041, 0.2844), (0.5683, 1.059, 0.2721), (0.5762, 1.067, 0.2642), (0.5762, 1.067, 0.1358), (0.5683, 1.059, 0.1279), (0.8238, 1.067, 0.1358), (0.8317, 1.059, 0.1279), (0.8317, 1.059, 0.2721), (0.8238, 1.067, 0.2642), (-0.5404, 1.0, 0.1), (-0.5404, 1.0, 0.3), (-0.8596, 1.0, 0.1), (-0.8596, 1.0, 0.3), (-0.5683, 1.041, 0.1279), (-0.5683, 1.041, 0.2721), (-0.8317, 1.041, 0.2721), (-0.8317, 1.041, 0.1279), (-0.556, 1.041, 0.1156), (-0.5404, 1.026, 0.1), (-0.5404, 1.026, 0.3), (-0.556, 1.041, 0.2844), (-0.844, 1.041, 0.1156), (-0.8596, 1.026, 0.1), (-0.8596, 1.026, 0.3), (-0.844, 1.041, 0.2844), (-0.5683, 1.059, 0.2721), (-0.5762, 1.067, 0.2642), (-0.5762, 1.067, 0.1358), (-0.5683, 1.059, 0.1279), (-0.8238, 1.067, 0.1358), (-0.8317, 1.059, 0.1279), (-0.8317, 1.059, 0.2721), (-0.8238, 1.067, 0.2642)], [], [(8, 11, 5, 4), (7, 4, 19, 21), (2, 3, 1, 0), (12, 8, 4, 7), (11, 15, 6, 5), (14, 10, 1, 3), (15, 12, 7, 6), (13, 14, 3, 2), (0, 1, 10, 9), (5, 6, 22, 16), (18, 17, 23, 20), (6, 7, 21, 22), (11, 8, 9, 10), (13, 9, 8, 12), (10, 14, 15, 11), (14, 13, 12, 15), (9, 13, 2, 0), (17, 18, 19, 16), (21, 19, 18, 20), (16, 22, 23, 17), (22, 21, 20, 23), (4, 5, 16, 19), (32, 28, 29, 35), (31, 45, 43, 28), (26, 24, 25, 27), (36, 31, 28, 32), (35, 29, 30, 39), (38, 27, 25, 34), (39, 30, 31, 36), (37, 26, 27, 38), (24, 33, 34, 25), (29, 40, 46, 30), (42, 44, 47, 41), (30, 46, 45, 31), (35, 34, 33, 32), (37, 36, 32, 33), (34, 35, 39, 38), (38, 39, 36, 37), (33, 24, 26, 37), (41, 40, 43, 42), (45, 44, 42, 43), (40, 41, 47, 46), (46, 47, 44, 45), (28, 43, 40, 29)])
_uv = me_cube_006.uv_layers.new(name='UVMap')
_uv.uv.foreach_set('vector', [0.3945, 0.2622, 0.6055, 0.2622, 0.5901, 0.2719, 0.4099, 0.2719, 0.4099, 0.4781, 0.4099, 0.2719, 0.4099, 0.2719, 0.4099, 0.4781, 0.375, 0.75, 0.625, 0.75, 0.625, 1.0, 0.375, 1.0, 0.3945, 0.4878, 0.3945, 0.2622, 0.4099, 0.2719, 0.4099, 0.4781, 0.6055, 0.2622, 0.6055, 0.4878, 0.5901, 0.4781, 0.5901, 0.2719, 0.625, 0.5943, 0.875, 0.5943, 0.875, 0.75, 0.625, 0.75, 0.6055, 0.4878, 0.3945, 0.4878, 0.4099, 0.4781, 0.5901, 0.4781, 0.375, 0.5943, 0.625, 0.5943, 0.625, 0.75, 0.375, 0.75, 0.375, 0.0, 0.625, 0.0, 0.625, 0.1557, 0.375, 0.1557, 0.5901, 0.2719, 0.5901, 0.4781, 0.5901, 0.4781, 0.5901, 0.2719, 0.4198, 0.278, 0.5802, 0.278, 0.5802, 0.4719, 0.4198, 0.4719, 0.5901, 0.4781, 0.4099, 0.4781, 0.4099, 0.4781, 0.5901, 0.4781, 0.6055, 0.2622, 0.3945, 0.2622, 0.375, 0.1557, 0.625, 0.1557, 0.375, 0.5943, 0.125, 0.5943, 0.1372, 0.5, 0.3628, 0.5, 0.625, 0.25, 0.625, 0.5, 0.6055, 0.4878, 0.6055, 0.2622, 0.625, 0.5943, 0.375, 0.5943, 0.3945, 0.4878, 0.6055, 0.4878, 0.125, 0.5943, 0.375, 0.5943, 0.375, 0.75, 0.125, 0.75, 0.5802, 0.278, 0.4198, 0.278, 0.4099, 0.2719, 0.5901, 0.2719, 0.4099, 0.4781, 0.4099, 0.2719, 0.4198, 0.278, 0.4198, 0.4719, 0.5901, 0.2719, 0.5901, 0.4781, 0.5802, 0.4719, 0.5802, 0.278, 0.5901, 0.4781, 0.4099, 0.4781, 0.4198, 0.4719, 0.5802, 0.4719, 0.4099, 0.2719, 0.5901, 0.2719, 0.5901, 0.2719, 0.4099, 0.2719, 0.3945, 0.2622, 0.4099, 0.2719, 0.5901, 0.2719, 0.6055, 0.2622, 0.4099, 0.4781, 0.4099, 0.4781, 0.4099, 0.2719, 0.4099, 0.2719, 0.375, 0.75, 0.375, 1.0, 0.625, 1.0, 0.625, 0.75, 0.3945, 0.4878, 0.4099, 0.4781, 0.4099, 0.2719, 0.3945, 0.2622, 0.6055, 0.2622, 0.5901, 0.2719, 0.5901, 0.4781, 0.6055, 0.4878, 0.625, 0.5943, 0.625, 0.75, 0.875, 0.75, 0.875, 0.5943, 0.6055, 0.4878, 0.5901, 0.4781, 0.4099, 0.4781, 0.3945, 0.4878, 0.375, 0.5943, 0.375, 0.75, 0.625, 0.75, 0.625, 0.5943, 0.375, 0.0, 0.375, 0.1557, 0.625, 0.1557, 0.625, 0.0, 0.5901, 0.2719, 0.5901, 0.2719, 0.5901, 0.4781, 0.5901, 0.4781, 0.4198, 0.278, 0.4198, 0.4719, 0.5802, 0.4719, 0.5802, 0.278, 0.5901, 0.4781, 0.5901, 0.4781, 0.4099, 0.4781, 0.4099, 0.4781, 0.6055, 0.2622, 0.625, 0.1557, 0.375, 0.1557, 0.3945, 0.2622, 0.375, 0.5943, 0.3628, 0.5, 0.1372, 0.5, 0.125, 0.5943, 0.625, 0.25, 0.6055, 0.2622, 0.6055, 0.4878, 0.625, 0.5, 0.625, 0.5943, 0.6055, 0.4878, 0.3945, 0.4878, 0.375, 0.5943, 0.125, 0.5943, 0.125, 0.75, 0.375, 0.75, 0.375, 0.5943, 0.5802, 0.278, 0.5901, 0.2719, 0.4099, 0.2719, 0.4198, 0.278, 0.4099, 0.4781, 0.4198, 0.4719, 0.4198, 0.278, 0.4099, 0.2719, 0.5901, 0.2719, 0.5802, 0.278, 0.5802, 0.4719, 0.5901, 0.4781, 0.5901, 0.4781, 0.5802, 0.4719, 0.4198, 0.4719, 0.4099, 0.4781, 0.4099, 0.2719, 0.4099, 0.2719, 0.5901, 0.2719, 0.5901, 0.2719])
me_cube_006.update()
me_cylinder = bpy.data.meshes.new('Cylinder')
me_cylinder.from_pydata([(1.12e-09, -0.0004966, 0.2), (0.03902, -0.0004966, 0.1962), (0.07654, -0.0004966, 0.1848), (0.1111, -0.0004966, 0.1663), (0.1414, -0.0004966, 0.1414), (0.1663, -0.0004966, 0.1111), (0.1848, -0.0004966, 0.07654), (0.1962, -0.0004966, 0.03902), (0.2, -0.0004966, 3.576e-07), (0.1962, -0.0004966, -0.03902), (0.1848, -0.0004966, -0.07654), (0.1663, -0.0004966, -0.1111), (0.1414, -0.0004966, -0.1414), (0.1111, -0.0004966, -0.1663), (0.07654, -0.0004966, -0.1848), (0.03902, -0.0004966, -0.1962), (1.12e-09, -0.0004966, -0.2), (-0.03902, -0.0004966, -0.1962), (-0.07654, -0.0004966, -0.1848), (-0.1111, -0.0004966, -0.1663), (-0.1414, -0.0004966, -0.1414), (-0.1663, -0.0004966, -0.1111), (-0.1848, -0.0004966, -0.07654), (-0.1962, -0.0004966, -0.03902), (-0.2, -0.0004966, 3.576e-07), (-0.1962, -0.0004966, 0.03902), (-0.1848, -0.0004966, 0.07654), (-0.1663, -0.0004966, 0.1111), (-0.1414, -0.0004966, 0.1414), (-0.1111, -0.0004966, 0.1663), (-0.07654, -0.0004966, 0.1848), (-0.03902, -0.0004966, 0.1962), (0.03044, -0.02701, 0.153), (1.12e-09, -0.02701, 0.156), (-0.03044, -0.02701, 0.153), (-0.05971, -0.02701, 0.1442), (-0.08669, -0.02701, 0.1297), (-0.1103, -0.02701, 0.1103), (-0.1297, -0.02701, 0.08669), (-0.1442, -0.02701, 0.05971), (-0.153, -0.02701, 0.03044), (-0.156, -0.02701, 3.576e-07), (-0.153, -0.02701, -0.03044), (-0.1442, -0.02701, -0.05971), (-0.1297, -0.02701, -0.08669), (-0.1103, -0.02701, -0.1103), (-0.08669, -0.02701, -0.1297), (-0.05971, -0.02701, -0.1442), (-0.03044, -0.02701, -0.153), (1.12e-09, -0.02701, -0.156), (0.03044, -0.02701, -0.153), (0.05971, -0.02701, -0.1442), (0.08669, -0.02701, -0.1297), (0.1103, -0.02701, -0.1103), (0.1297, -0.02701, -0.08669), (0.1442, -0.02701, -0.05971), (0.153, -0.02701, -0.03044), (0.156, -0.02701, 3.576e-07), (0.153, -0.02701, 0.03044), (0.1442, -0.02701, 0.05971), (0.1297, -0.02701, 0.08669), (0.1103, -0.02701, 0.1103), (0.08669, -0.02701, 0.1297), (0.05971, -0.02701, 0.1442), (0.03044, 0.02146, 0.153), (1.12e-09, 0.02146, 0.156), (0.05971, 0.02146, 0.1442), (-0.03044, 0.02146, 0.153), (-0.05971, 0.02146, 0.1442), (-0.08669, 0.02146, 0.1297), (-0.1103, 0.02146, 0.1103), (-0.1297, 0.02146, 0.08669), (-0.1442, 0.02146, 0.05971), (-0.153, 0.02146, 0.03044), (-0.156, 0.02146, 3.576e-07), (-0.153, 0.02146, -0.03044), (-0.1442, 0.02146, -0.05971), (-0.1297, 0.02146, -0.08669), (-0.1103, 0.02146, -0.1103), (-0.08669, 0.02146, -0.1297), (-0.05971, 0.02146, -0.1442), (-0.03044, 0.02146, -0.153), (1.12e-09, 0.02146, -0.156), (0.03044, 0.02146, -0.153), (0.05971, 0.02146, -0.1442), (0.08669, 0.02146, -0.1297), (0.1103, 0.02146, -0.1103), (0.1297, 0.02146, -0.08669), (0.1442, 0.02146, -0.05971), (0.153, 0.02146, -0.03044), (0.156, 0.02146, 3.576e-07), (0.153, 0.02146, 0.03044), (0.1442, 0.02146, 0.05971), (0.1297, 0.02146, 0.08669), (0.1103, 0.02146, 0.1103), (0.08669, 0.02146, 0.1297), (1.12e-09, -0.015, 0.2), (1.12e-09, -0.02701, 0.1879), (0.03666, -0.02701, 0.1843), (0.03902, -0.015, 0.1962), (0.07192, -0.02701, 0.1736), (0.07654, -0.015, 0.1848), (0.1044, -0.02701, 0.1563), (0.1111, -0.015, 0.1663), (0.1329, -0.02701, 0.1329), (0.1414, -0.015, 0.1414), (0.1563, -0.02701, 0.1044), (0.1663, -0.015, 0.1111), (0.1736, -0.02701, 0.07192), (0.1848, -0.015, 0.07654), (0.1843, -0.02701, 0.03666), (0.1962, -0.015, 0.03902), (0.1879, -0.02701, 3.576e-07), (0.2, -0.015, 3.576e-07), (0.1843, -0.02701, -0.03666), (0.1962, -0.015, -0.03902), (0.1736, -0.02701, -0.07192), (0.1848, -0.015, -0.07654), (0.1563, -0.02701, -0.1044), (0.1663, -0.015, -0.1111), (0.1329, -0.02701, -0.1329), (0.1414, -0.015, -0.1414), (0.1044, -0.02701, -0.1563), (0.1111, -0.015, -0.1663), (0.07192, -0.02701, -0.1736), (0.07654, -0.015, -0.1848), (0.03666, -0.02701, -0.1843), (0.03902, -0.015, -0.1962), (1.12e-09, -0.02701, -0.1879), (1.12e-09, -0.015, -0.2), (-0.03666, -0.02701, -0.1843), (-0.03902, -0.015, -0.1962), (-0.07192, -0.02701, -0.1736), (-0.07654, -0.015, -0.1848), (-0.1044, -0.02701, -0.1563), (-0.1111, -0.015, -0.1663), (-0.1329, -0.02701, -0.1329), (-0.1414, -0.015, -0.1414), (-0.1563, -0.02701, -0.1044), (-0.1663, -0.015, -0.1111), (-0.1736, -0.02701, -0.07192), (-0.1848, -0.015, -0.07654), (-0.1843, -0.02701, -0.03666), (-0.1962, -0.015, -0.03902), (-0.1879, -0.02701, 3.576e-07), (-0.2, -0.015, 3.576e-07), (-0.1843, -0.02701, 0.03666), (-0.1962, -0.015, 0.03902), (-0.1736, -0.02701, 0.07192), (-0.1848, -0.015, 0.07654), (-0.1563, -0.02701, 0.1044), (-0.1663, -0.015, 0.1111), (-0.1329, -0.02701, 0.1329), (-0.1414, -0.015, 0.1414), (-0.1044, -0.02701, 0.1563), (-0.1111, -0.015, 0.1663), (-0.07192, -0.02701, 0.1736), (-0.07654, -0.015, 0.1848), (-0.03666, -0.02701, 0.1843), (-0.03902, -0.015, 0.1962)], [], [(31, 159, 96, 0), (100, 98, 32, 63), (102, 100, 63, 62), (104, 102, 62, 61), (106, 104, 61, 60), (108, 106, 60, 59), (110, 108, 59, 58), (112, 110, 58, 57), (114, 112, 57, 56), (116, 114, 56, 55), (118, 116, 55, 54), (120, 118, 54, 53), (122, 120, 53, 52), (124, 122, 52, 51), (126, 124, 51, 50), (128, 126, 50, 49), (130, 128, 49, 48), (132, 130, 48, 47), (134, 132, 47, 46), (136, 134, 46, 45), (138, 136, 45, 44), (140, 138, 44, 43), (142, 140, 43, 42), (144, 142, 42, 41), (146, 144, 41, 40), (148, 146, 40, 39), (150, 148, 39, 38), (152, 150, 38, 37), (154, 152, 37, 36), (156, 154, 36, 35), (32, 33, 65, 64), (158, 156, 35, 34), (97, 158, 34, 33), (0, 96, 99, 1), (1, 99, 101, 2), (30, 157, 159, 31), (29, 155, 157, 30), (28, 153, 155, 29), (27, 151, 153, 28), (26, 149, 151, 27), (25, 147, 149, 26), (24, 145, 147, 25), (23, 143, 145, 24), (22, 141, 143, 23), (21, 139, 141, 22), (20, 137, 139, 21), (19, 135, 137, 20), (18, 133, 135, 19), (17, 131, 133, 18), (16, 129, 131, 17), (15, 127, 129, 16), (14, 125, 127, 15), (13, 123, 125, 14), (12, 121, 123, 13), (11, 119, 121, 12), (10, 117, 119, 11), (9, 115, 117, 10), (8, 113, 115, 9), (7, 111, 113, 8), (6, 109, 111, 7), (5, 107, 109, 6), (4, 105, 107, 5), (3, 103, 105, 4), (2, 101, 103, 3), (64, 65, 67, 68, 69, 70, 71, 72, 73, 74, 75, 76, 77, 78, 79, 80, 81, 82, 83, 84, 85, 86, 87, 88, 89, 90, 91, 92, 93, 94, 95, 66), (58, 59, 92, 91), (45, 46, 79, 78), (63, 32, 64, 66), (59, 60, 93, 92), (46, 47, 80, 79), (33, 34, 67, 65), (60, 61, 94, 93), (47, 48, 81, 80), (34, 35, 68, 67), (61, 62, 95, 94), (48, 49, 82, 81), (35, 36, 69, 68), (62, 63, 66, 95), (49, 50, 83, 82), (36, 37, 70, 69), (50, 51, 84, 83), (37, 38, 71, 70), (51, 52, 85, 84), (38, 39, 72, 71), (52, 53, 86, 85), (39, 40, 73, 72), (53, 54, 87, 86), (40, 41, 74, 73), (54, 55, 88, 87), (41, 42, 75, 74), (55, 56, 89, 88), (42, 43, 76, 75), (56, 57, 90, 89), (43, 44, 77, 76), (57, 58, 91, 90), (44, 45, 78, 77), (99, 96, 97, 98), (101, 99, 98, 100), (103, 101, 100, 102), (105, 103, 102, 104), (107, 105, 104, 106), (109, 107, 106, 108), (111, 109, 108, 110), (113, 111, 110, 112), (115, 113, 112, 114), (117, 115, 114, 116), (119, 117, 116, 118), (121, 119, 118, 120), (123, 121, 120, 122), (125, 123, 122, 124), (127, 125, 124, 126), (129, 127, 126, 128), (131, 129, 128, 130), (133, 131, 130, 132), (135, 133, 132, 134), (137, 135, 134, 136), (139, 137, 136, 138), (141, 139, 138, 140), (143, 141, 140, 142), (145, 143, 142, 144), (147, 145, 144, 146), (149, 147, 146, 148), (151, 149, 148, 150), (153, 151, 150, 152), (155, 153, 152, 154), (157, 155, 154, 156), (159, 157, 156, 158), (96, 159, 158, 97), (98, 97, 33, 32)])
_uv = me_cylinder.uv_layers.new(name='UVMap')
_uv.uv.foreach_set('vector', [0.03125, 0.5, 0.03125, 0.7735, 0.0, 0.7735, 0.0, 0.5, 0.3363, 0.4583, 0.294, 0.4712, 0.2865, 0.4336, 0.3217, 0.423, 0.3753, 0.4375, 0.3363, 0.4583, 0.3217, 0.423, 0.354, 0.4057, 0.4095, 0.4095, 0.3753, 0.4375, 0.354, 0.4057, 0.3824, 0.3824, 0.4375, 0.3753, 0.4095, 0.4095, 0.3824, 0.3824, 0.4057, 0.354, 0.4583, 0.3363, 0.4375, 0.3753, 0.4057, 0.354, 0.423, 0.3217, 0.4712, 0.294, 0.4583, 0.3363, 0.423, 0.3217, 0.4336, 0.2865, 0.4755, 0.25, 0.4712, 0.294, 0.4336, 0.2865, 0.4372, 0.25, 0.4712, 0.206, 0.4755, 0.25, 0.4372, 0.25, 0.4336, 0.2135, 0.4583, 0.1637, 0.4712, 0.206, 0.4336, 0.2135, 0.423, 0.1783, 0.4375, 0.1247, 0.4583, 0.1637, 0.423, 0.1783, 0.4057, 0.146, 0.4095, 0.09054, 0.4375, 0.1247, 0.4057, 0.146, 0.3824, 0.1176, 0.3753, 0.06249, 0.4095, 0.09054, 0.3824, 0.1176, 0.354, 0.09432, 0.3363, 0.04165, 0.3753, 0.06249, 0.354, 0.09432, 0.3217, 0.07702, 0.294, 0.02882, 0.3363, 0.04165, 0.3217, 0.07702, 0.2865, 0.06636, 0.25, 0.02448, 0.294, 0.02882, 0.2865, 0.06636, 0.25, 0.06276, 0.206, 0.02882, 0.25, 0.02448, 0.25, 0.06276, 0.2135, 0.06636, 0.1637, 0.04165, 0.206, 0.02882, 0.2135, 0.06636, 0.1783, 0.07702, 0.1247, 0.06249, 0.1637, 0.04165, 0.1783, 0.07702, 0.146, 0.09432, 0.09054, 0.09054, 0.1247, 0.06249, 0.146, 0.09432, 0.1176, 0.1176, 0.06249, 0.1247, 0.09054, 0.09054, 0.1176, 0.1176, 0.09432, 0.146, 0.04165, 0.1637, 0.06249, 0.1247, 0.09432, 0.146, 0.07702, 0.1783, 0.02882, 0.206, 0.04165, 0.1637, 0.07702, 0.1783, 0.06636, 0.2135, 0.02448, 0.25, 0.02882, 0.206, 0.06636, 0.2135, 0.06276, 0.25, 0.02882, 0.294, 0.02448, 0.25, 0.06276, 0.25, 0.06636, 0.2865, 0.04165, 0.3363, 0.02882, 0.294, 0.06636, 0.2865, 0.07702, 0.3217, 0.06249, 0.3753, 0.04165, 0.3363, 0.07702, 0.3217, 0.09432, 0.354, 0.09054, 0.4095, 0.06249, 0.3753, 0.09432, 0.354, 0.1176, 0.3824, 0.1247, 0.4375, 0.09054, 0.4095, 0.1176, 0.3824, 0.146, 0.4057, 0.1637, 0.4583, 0.1247, 0.4375, 0.146, 0.4057, 0.1783, 0.423, 0.2865, 0.4336, 0.25, 0.4372, 0.25, 0.4372, 0.2865, 0.4336, 0.206, 0.4712, 0.1637, 0.4583, 0.1783, 0.423, 0.2135, 0.4336, 0.25, 0.4755, 0.206, 0.4712, 0.2135, 0.4336, 0.25, 0.4372, 1.0, 0.5, 1.0, 0.7735, 0.9688, 0.7735, 0.9688, 0.5, 0.9688, 0.5, 0.9688, 0.7735, 0.9375, 0.7735, 0.9375, 0.5, 0.0625, 0.5, 0.0625, 0.7735, 0.03125, 0.7735, 0.03125, 0.5, 0.09375, 0.5, 0.09375, 0.7735, 0.0625, 0.7735, 0.0625, 0.5, 0.125, 0.5, 0.125, 0.7735, 0.09375, 0.7735, 0.09375, 0.5, 0.1562, 0.5, 0.1562, 0.7735, 0.125, 0.7735, 0.125, 0.5, 0.1875, 0.5, 0.1875, 0.7735, 0.1562, 0.7735, 0.1562, 0.5, 0.2188, 0.5, 0.2188, 0.7735, 0.1875, 0.7735, 0.1875, 0.5, 0.25, 0.5, 0.25, 0.7735, 0.2188, 0.7735, 0.2188, 0.5, 0.2812, 0.5, 0.2812, 0.7735, 0.25, 0.7735, 0.25, 0.5, 0.3125, 0.5, 0.3125, 0.7735, 0.2812, 0.7735, 0.2812, 0.5, 0.3438, 0.5, 0.3438, 0.7735, 0.3125, 0.7735, 0.3125, 0.5, 0.375, 0.5, 0.375, 0.7735, 0.3438, 0.7735, 0.3438, 0.5, 0.4062, 0.5, 0.4062, 0.7735, 0.375, 0.7735, 0.375, 0.5, 0.4375, 0.5, 0.4375, 0.7735, 0.4062, 0.7735, 0.4062, 0.5, 0.4688, 0.5, 0.4688, 0.7735, 0.4375, 0.7735, 0.4375, 0.5, 0.5, 0.5, 0.5, 0.7735, 0.4688, 0.7735, 0.4688, 0.5, 0.5312, 0.5, 0.5312, 0.7735, 0.5, 0.7735, 0.5, 0.5, 0.5625, 0.5, 0.5625, 0.7735, 0.5312, 0.7735, 0.5312, 0.5, 0.5938, 0.5, 0.5938, 0.7735, 0.5625, 0.7735, 0.5625, 0.5, 0.625, 0.5, 0.625, 0.7735, 0.5938, 0.7735, 0.5938, 0.5, 0.6562, 0.5, 0.6562, 0.7735, 0.625, 0.7735, 0.625, 0.5, 0.6875, 0.5, 0.6875, 0.7735, 0.6562, 0.7735, 0.6562, 0.5, 0.7188, 0.5, 0.7188, 0.7735, 0.6875, 0.7735, 0.6875, 0.5, 0.75, 0.5, 0.75, 0.7735, 0.7188, 0.7735, 0.7188, 0.5, 0.7812, 0.5, 0.7812, 0.7735, 0.75, 0.7735, 0.75, 0.5, 0.8125, 0.5, 0.8125, 0.7735, 0.7812, 0.7735, 0.7812, 0.5, 0.8438, 0.5, 0.8438, 0.7735, 0.8125, 0.7735, 0.8125, 0.5, 0.875, 0.5, 0.875, 0.7735, 0.8438, 0.7735, 0.8438, 0.5, 0.9062, 0.5, 0.9062, 0.7735, 0.875, 0.7735, 0.875, 0.5, 0.9375, 0.5, 0.9375, 0.7735, 0.9062, 0.7735, 0.9062, 0.5, 0.2865, 0.4336, 0.25, 0.4372, 0.2135, 0.4336, 0.1783, 0.423, 0.146, 0.4057, 0.1176, 0.3824, 0.09432, 0.354, 0.07702, 0.3217, 0.06636, 0.2865, 0.06276, 0.25, 0.06636, 0.2135, 0.07702, 0.1783, 0.09432, 0.146, 0.1176, 0.1176, 0.146, 0.09432, 0.1783, 0.07702, 0.2135, 0.06636, 0.25, 0.06276, 0.2865, 0.06636, 0.3217, 0.07702, 0.354, 0.09432, 0.3824, 0.1176, 0.4057, 0.146, 0.423, 0.1783, 0.4336, 0.2135, 0.4372, 0.25, 0.4336, 0.2865, 0.423, 0.3217, 0.4057, 0.354, 0.3824, 0.3824, 0.354, 0.4057, 0.3217, 0.423, 0.4336, 0.2865, 0.423, 0.3217, 0.423, 0.3217, 0.4336, 0.2865, 0.1176, 0.1176, 0.146, 0.09432, 0.146, 0.09432, 0.1176, 0.1176, 0.3217, 0.423, 0.2865, 0.4336, 0.2865, 0.4336, 0.3217, 0.423, 0.423, 0.3217, 0.4057, 0.354, 0.4057, 0.354, 0.423, 0.3217, 0.146, 0.09432, 0.1783, 0.07702, 0.1783, 0.07702, 0.146, 0.09432, 0.25, 0.4372, 0.2135, 0.4336, 0.2135, 0.4336, 0.25, 0.4372, 0.4057, 0.354, 0.3824, 0.3824, 0.3824, 0.3824, 0.4057, 0.354, 0.1783, 0.07702, 0.2135, 0.06636, 0.2135, 0.06636, 0.1783, 0.07702, 0.2135, 0.4336, 0.1783, 0.423, 0.1783, 0.423, 0.2135, 0.4336, 0.3824, 0.3824, 0.354, 0.4057, 0.354, 0.4057, 0.3824, 0.3824, 0.2135, 0.06636, 0.25, 0.06276, 0.25, 0.06276, 0.2135, 0.06636, 0.1783, 0.423, 0.146, 0.4057, 0.146, 0.4057, 0.1783, 0.423, 0.354, 0.4057, 0.3217, 0.423, 0.3217, 0.423, 0.354, 0.4057, 0.25, 0.06276, 0.2865, 0.06636, 0.2865, 0.06636, 0.25, 0.06276, 0.146, 0.4057, 0.1176, 0.3824, 0.1176, 0.3824, 0.146, 0.4057, 0.2865, 0.06636, 0.3217, 0.07702, 0.3217, 0.07702, 0.2865, 0.06636, 0.1176, 0.3824, 0.09432, 0.354, 0.09432, 0.354, 0.1176, 0.3824, 0.3217, 0.07702, 0.354, 0.09432, 0.354, 0.09432, 0.3217, 0.07702, 0.09432, 0.354, 0.07702, 0.3217, 0.07702, 0.3217, 0.09432, 0.354, 0.354, 0.09432, 0.3824, 0.1176, 0.3824, 0.1176, 0.354, 0.09432, 0.07702, 0.3217, 0.06636, 0.2865, 0.06636, 0.2865, 0.07702, 0.3217, 0.3824, 0.1176, 0.4057, 0.146, 0.4057, 0.146, 0.3824, 0.1176, 0.06636, 0.2865, 0.06276, 0.25, 0.06276, 0.25, 0.06636, 0.2865, 0.4057, 0.146, 0.423, 0.1783, 0.423, 0.1783, 0.4057, 0.146, 0.06276, 0.25, 0.06636, 0.2135, 0.06636, 0.2135, 0.06276, 0.25, 0.423, 0.1783, 0.4336, 0.2135, 0.4336, 0.2135, 0.423, 0.1783, 0.06636, 0.2135, 0.07702, 0.1783, 0.07702, 0.1783, 0.06636, 0.2135, 0.4336, 0.2135, 0.4372, 0.25, 0.4372, 0.25, 0.4336, 0.2135, 0.07702, 0.1783, 0.09432, 0.146, 0.09432, 0.146, 0.07702, 0.1783, 0.4372, 0.25, 0.4336, 0.2865, 0.4336, 0.2865, 0.4372, 0.25, 0.09432, 0.146, 0.1176, 0.1176, 0.1176, 0.1176, 0.09432, 0.146, 0.9688, 0.7735, 1.0, 0.7735, 0.9991, 1.0, 0.9697, 1.0, 0.9375, 0.7735, 0.9688, 0.7735, 0.9678, 1.0, 0.9384, 1.0, 0.9062, 0.7735, 0.9375, 0.7735, 0.9366, 1.0, 0.9072, 1.0, 0.875, 0.7735, 0.9062, 0.7735, 0.9053, 1.0, 0.8759, 1.0, 0.8438, 0.7735, 0.875, 0.7735, 0.8741, 1.0, 0.8447, 1.0, 0.8125, 0.7735, 0.8438, 0.7735, 0.8428, 1.0, 0.8134, 1.0, 0.7812, 0.7735, 0.8125, 0.7735, 0.8116, 1.0, 0.7822, 1.0, 0.75, 0.7735, 0.7812, 0.7735, 0.7803, 1.0, 0.7509, 1.0, 0.7188, 0.7735, 0.75, 0.7735, 0.7491, 1.0, 0.7197, 1.0, 0.6875, 0.7735, 0.7188, 0.7735, 0.7178, 1.0, 0.6884, 1.0, 0.6562, 0.7735, 0.6875, 0.7735, 0.6866, 1.0, 0.6572, 1.0, 0.625, 0.7735, 0.6562, 0.7735, 0.6553, 1.0, 0.6259, 1.0, 0.5938, 0.7735, 0.625, 0.7735, 0.6241, 1.0, 0.5947, 1.0, 0.5625, 0.7735, 0.5938, 0.7735, 0.5928, 1.0, 0.5634, 1.0, 0.5312, 0.7735, 0.5625, 0.7735, 0.5616, 1.0, 0.5322, 1.0, 0.5, 0.7735, 0.5312, 0.7735, 0.5303, 1.0, 0.5009, 1.0, 0.4688, 0.7735, 0.5, 0.7735, 0.4991, 1.0, 0.4697, 1.0, 0.4375, 0.7735, 0.4688, 0.7735, 0.4678, 1.0, 0.4384, 1.0, 0.4062, 0.7735, 0.4375, 0.7735, 0.4366, 1.0, 0.4072, 1.0, 0.375, 0.7735, 0.4062, 0.7735, 0.4053, 1.0, 0.3759, 1.0, 0.3438, 0.7735, 0.375, 0.7735, 0.3741, 1.0, 0.3447, 1.0, 0.3125, 0.7735, 0.3438, 0.7735, 0.3428, 1.0, 0.3134, 1.0, 0.2812, 0.7735, 0.3125, 0.7735, 0.3116, 1.0, 0.2822, 1.0, 0.25, 0.7735, 0.2812, 0.7735, 0.2803, 1.0, 0.2509, 1.0, 0.2188, 0.7735, 0.25, 0.7735, 0.2491, 1.0, 0.2197, 1.0, 0.1875, 0.7735, 0.2188, 0.7735, 0.2178, 1.0, 0.1884, 1.0, 0.1562, 0.7735, 0.1875, 0.7735, 0.1866, 1.0, 0.1572, 1.0, 0.125, 0.7735, 0.1562, 0.7735, 0.1553, 1.0, 0.1259, 1.0, 0.09375, 0.7735, 0.125, 0.7735, 0.1241, 1.0, 0.09469, 1.0, 0.0625, 0.7735, 0.09375, 0.7735, 0.09281, 1.0, 0.06344, 1.0, 0.03125, 0.7735, 0.0625, 0.7735, 0.06156, 1.0, 0.03219, 1.0, 0.0, 0.7735, 0.03125, 0.7735, 0.03031, 1.0, 0.000943, 1.0, 0.294, 0.4712, 0.25, 0.4755, 0.25, 0.4372, 0.2865, 0.4336])
me_cylinder.update()
me_cube = bpy.data.meshes.new('Cube')
me_cube.from_pydata([(-2.69, -1.0, -0.7033), (-2.69, -1.0, 0.7033), (-2.987, 1.0, -1.0), (2.69, -1.0, -0.7033), (2.69, -1.0, 0.7033), (2.987, 1.0, -1.0), (-2.987, -0.1042, 1.0), (-2.987, 1.0, -0.1042), (2.987, 1.0, -0.1042), (2.987, -0.1042, 1.0), (-2.987, -1.0, -1.0), (-2.987, -1.0, 1.0), (2.987, -1.0, 1.0), (2.987, -1.0, -1.0), (-2.69, -0.5157, -0.7033), (-2.69, -0.5157, 0.7033), (2.69, -0.5157, 0.7033), (2.69, -0.5157, -0.7033)], [], [(2, 7, 8, 5), (5, 8, 9, 12, 13), (0, 3, 17, 14), (2, 5, 13, 10), (10, 11, 6, 7, 2), (6, 9, 8, 7), (9, 6, 11, 12), (0, 1, 11, 10), (4, 3, 13, 12), (3, 0, 10, 13), (1, 4, 12, 11), (17, 16, 15, 14), (1, 0, 14, 15), (4, 1, 15, 16), (3, 4, 16, 17)])
_uv = me_cube.uv_layers.new(name='UVMap')
_uv.uv.foreach_set('vector', [0.375, 0.25, 0.487, 0.25, 0.487, 0.5, 0.375, 0.5, 0.375, 0.5, 0.487, 0.5, 0.625, 0.638, 0.625, 0.75, 0.375, 0.75, 0.4121, 0.9876, 0.4121, 0.7624, 0.4121, 0.7624, 0.4121, 0.9876, 0.125, 0.5, 0.375, 0.5, 0.375, 0.75, 0.125, 0.75, 0.375, 0.0, 0.625, 0.0, 0.625, 0.112, 0.487, 0.25, 0.375, 0.25, 0.625, 0.25, 0.625, 0.5, 0.487, 0.5, 0.487, 0.25, 0.625, 0.638, 0.875, 0.638, 0.875, 0.75, 0.625, 0.75, 0.4121, 0.9876, 0.5879, 0.9876, 0.625, 1.0, 0.375, 1.0, 0.5879, 0.7624, 0.4121, 0.7624, 0.375, 0.75, 0.625, 0.75, 0.4121, 0.7624, 0.4121, 0.9876, 0.375, 1.0, 0.375, 0.75, 0.5879, 0.9876, 0.5879, 0.7624, 0.625, 0.75, 0.625, 1.0, 0.4121, 0.7624, 0.5879, 0.7624, 0.5879, 0.9876, 0.4121, 0.9876, 0.5879, 0.9876, 0.4121, 0.9876, 0.4121, 0.9876, 0.5879, 0.9876, 0.5879, 0.7624, 0.5879, 0.9876, 0.5879, 0.9876, 0.5879, 0.7624, 0.4121, 0.7624, 0.5879, 0.7624, 0.5879, 0.7624, 0.4121, 0.7624])
me_cube.update()

# ---- objects
ob_x = bpy.data.objects.new('Корпус', me_cube_001)
ob_x_1 = bpy.data.objects.new('Рельсы', me_cube_002)
ob_x_2 = bpy.data.objects.new('Платформа', me_cube_003)
ob_x_3 = bpy.data.objects.new('Решетка', me_cube_004)
ob_x_4 = bpy.data.objects.new('Шпалы решетки', me_cube_005)
ob_x_5 = bpy.data.objects.new('Фары', me_cube_006)
ob_x_6 = bpy.data.objects.new('Линза', me_cylinder)
ob_x_7 = bpy.data.objects.new('Лампа', me_cube)

# ---- transforms, parenting, visibility, modifiers, constraints
ob_x.location = (0.0, 0.0, 0.0)
ob_x_1.location = (0.0, 0.0, 0.0)
ob_x_2.location = (7.451e-08, -1.492, 0.3844)
ob_x_3.location = (0.0, 0.0, 0.0)
ob_x_4.location = (0.0, 0.0, 0.0)
ob_x_5.location = (0.0, 0.0, 0.0)
ob_x_6.location = (0.0, -0.9995, 0.8)
ob_x_6.scale = (1.306, 1.0, 1.306)
ob_x_7.location = (0.0, -0.9, 1.7)
ob_x_7.scale = (0.1, 0.1, 0.1)

# ---- collection membership
col_collection.objects.link(ob_x)
col_collection.objects.link(ob_x_1)
col_collection.objects.link(ob_x_2)
col_collection.objects.link(ob_x_3)
col_collection.objects.link(ob_x_4)
col_collection.objects.link(ob_x_5)
col_collection.objects.link(ob_x_6)
col_collection.objects.link(ob_x_7)

# ---- scene / render settings (as saved in the file)
scene.frame_start = 1; scene.frame_end = 250; scene.frame_set(1)
scene.render.engine = 'BLENDER_EEVEE_NEXT'
bpy.context.view_layer.update()

# ---- added for rendering (the .blend has no active camera and no usable light): camera, sun
cam_auto = bpy.data.cameras.new('AutoCamera')
cam_auto.lens = 50.0
cam_auto.sensor_width = 36.0
cam_auto.clip_end = 1000.0
ob_auto_camera = bpy.data.objects.new('AutoCamera', cam_auto)
scene.collection.objects.link(ob_auto_camera)
ob_auto_camera.location = (5.23533, -7.09892, 5.96251)
ob_auto_camera.rotation_euler = (1.09748, -7.21219e-08, 0.694738)
scene.camera = ob_auto_camera
light_auto_sun = bpy.data.lights.new('AutoSun', 'SUN')
light_auto_sun.energy = 3.0
light_auto_sun.angle = 0.0523599
ob_auto_sun = bpy.data.objects.new('AutoSun', light_auto_sun)
scene.collection.objects.link(ob_auto_sun)
ob_auto_sun.rotation_euler = (0.872665, 0.174533, 0.523599)
bpy.context.view_layer.update()
